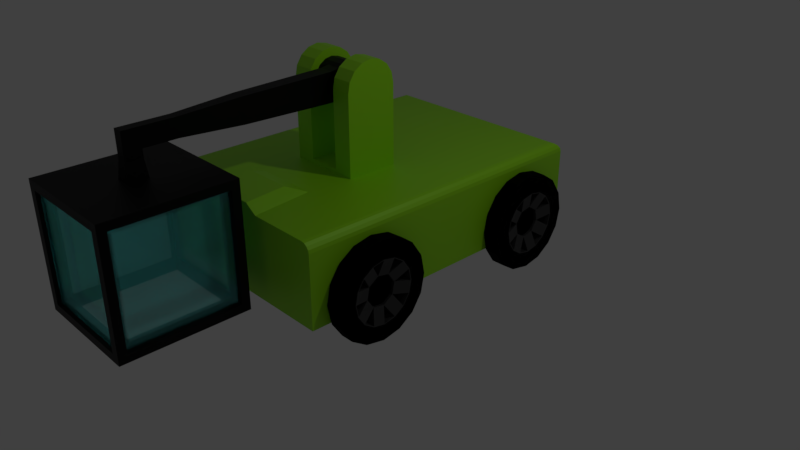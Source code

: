 # Source: Robo1.blend  (saved by Blender 2.80.75; exported with 4.5.12 LTS)
import bpy
from mathutils import Matrix  # noqa: F401  (used for matrix-valued properties, if any)

bpy.ops.wm.read_factory_settings(use_empty=True)
scene = bpy.context.scene
scene.name = 'Scene'

# ---- collections
col_collection_1 = bpy.data.collections.new('Collection 1'); scene.collection.children.link(col_collection_1)

# ---- materials (node trees are filled in below, after node groups)
mat_basecolor = bpy.data.materials.new('BaseColor')
mat_basecolor.alpha_threshold = 0.0
mat_basecolor.use_transparent_shadow = False
mat_basecolor.roughness = 0.5
mat_basecolor.line_color = (0.0, 0.0, 0.0, 1.0)
mat_wheel = bpy.data.materials.new('Wheel')
mat_wheel.use_transparent_shadow = False
mat_glass = bpy.data.materials.new('Glass')
mat_glass.use_transparent_shadow = False
mat_metal = bpy.data.materials.new('Metal')
mat_metal.use_transparent_shadow = False
mat_material = bpy.data.materials.new('Material')
mat_material.use_transparent_shadow = False
mat_material_001 = bpy.data.materials.new('Material.001')
mat_material_001.use_transparent_shadow = False

# ---- material node trees
mat_basecolor.use_nodes = True; mat_basecolor.node_tree.nodes.clear()
_N = mat_basecolor.node_tree.nodes; _L = mat_basecolor.node_tree.links
n0 = _N.new('ShaderNodeOutputMaterial'); n0.name = 'Material Output'; n0.location = (300, 300)
n1 = _N.new('ShaderNodeBsdfPrincipled'); n1.name = 'Principled BSDF'; n1.location = (10, 300)
n1.distribution = 'GGX'
n1.subsurface_method = 'BURLEY'
n1.inputs[0].default_value = (0.3227, 0.8, 0.0, 1.0)
n1.inputs[1].default_value = 0.06897
n1.inputs[3].default_value = 1.45
n1.inputs[13].default_value = 0.6983
n1.inputs[14].default_value = (0.9021, 0.9711, 0.8555, 1.0)
n1.inputs[27].default_value = (0.0, 0.0, 0.0, 1.0)
n1.inputs[28].default_value = 1.0
_L.new(n1.outputs[0], n0.inputs[0])
n0.is_active_output = True
mat_wheel.use_nodes = True; mat_wheel.node_tree.nodes.clear()
_N = mat_wheel.node_tree.nodes; _L = mat_wheel.node_tree.links
n0 = _N.new('ShaderNodeOutputMaterial'); n0.name = 'Material Output'; n0.location = (300, 300)
n1 = _N.new('ShaderNodeBsdfPrincipled'); n1.name = 'Principled BSDF'; n1.location = (10, 300)
n1.distribution = 'GGX'
n1.subsurface_method = 'BURLEY'
n1.inputs[0].default_value = (0.0, 0.0, 0.0, 1.0)
n1.inputs[2].default_value = 1.0
n1.inputs[3].default_value = 1.45
n1.inputs[13].default_value = 0.0339
n1.inputs[27].default_value = (0.0, 0.0, 0.0, 1.0)
n1.inputs[28].default_value = 1.0
_L.new(n1.outputs[0], n0.inputs[0])
n0.is_active_output = True
mat_glass.use_nodes = True; mat_glass.node_tree.nodes.clear()
_N = mat_glass.node_tree.nodes; _L = mat_glass.node_tree.links
n0 = _N.new('ShaderNodeOutputMaterial'); n0.name = 'Material Output'; n0.location = (381, 306)
n1 = _N.new('ShaderNodeMixShader'); n1.name = 'Mix Shader'; n1.location = (96, 144)
n2 = _N.new('ShaderNodeBsdfTransparent'); n2.name = 'Transparent BSDF'; n2.location = (-60, -31)
n2.inputs[0].default_value = (0.8891, 0.8891, 0.8891, 0.2621)
n3 = _N.new('ShaderNodeBsdfGlass'); n3.name = 'Glass BSDF'; n3.location = (-89, 218)
n3.distribution = 'BECKMANN'
n3.inputs[0].default_value = (0.3062, 1.0, 0.9773, 1.0)
n3.inputs[1].default_value = 0.2231
n3.inputs[2].default_value = 2.25
_L.new(n2.outputs[0], n1.inputs[2])
_L.new(n1.outputs[0], n0.inputs[0])
_L.new(n3.outputs[0], n1.inputs[1])
n0.is_active_output = True
mat_metal.use_nodes = True; mat_metal.node_tree.nodes.clear()
_N = mat_metal.node_tree.nodes; _L = mat_metal.node_tree.links
n0 = _N.new('ShaderNodeOutputMaterial'); n0.name = 'Material Output'; n0.location = (300, 300)
n1 = _N.new('ShaderNodeBsdfPrincipled'); n1.name = 'Principled BSDF'; n1.location = (10, 300)
n1.distribution = 'GGX'
n1.subsurface_method = 'BURLEY'
n1.inputs[0].default_value = (0.0, 0.0, 0.0, 1.0)
n1.inputs[1].default_value = 0.6409
n1.inputs[2].default_value = 0.5545
n1.inputs[3].default_value = 1.45
n1.inputs[27].default_value = (0.0, 0.0, 0.0, 1.0)
n1.inputs[28].default_value = 1.0
_L.new(n1.outputs[0], n0.inputs[0])
n0.is_active_output = True
mat_material.use_nodes = True; mat_material.node_tree.nodes.clear()
_N = mat_material.node_tree.nodes; _L = mat_material.node_tree.links
n0 = _N.new('ShaderNodeOutputMaterial'); n0.name = 'Material Output'; n0.location = (300, 300)
n1 = _N.new('ShaderNodeBsdfPrincipled'); n1.name = 'Principled BSDF'; n1.location = (10, 300)
n1.distribution = 'GGX'
n1.subsurface_method = 'BURLEY'
n1.inputs[0].default_value = (0.06681, 0.06681, 0.06681, 1.0)
n1.inputs[1].default_value = 0.7241
n1.inputs[3].default_value = 1.45
n1.inputs[13].default_value = 0.0
n1.inputs[27].default_value = (0.0, 0.0, 0.0, 1.0)
n1.inputs[28].default_value = 1.0
_L.new(n1.outputs[0], n0.inputs[0])
n0.is_active_output = True
mat_material_001.use_nodes = True; mat_material_001.node_tree.nodes.clear()
_N = mat_material_001.node_tree.nodes; _L = mat_material_001.node_tree.links
n0 = _N.new('ShaderNodeOutputMaterial'); n0.name = 'Material Output'; n0.location = (300, 300)
n1 = _N.new('ShaderNodeBsdfPrincipled'); n1.name = 'Principled BSDF'; n1.location = (10, 300)
n1.distribution = 'GGX'
n1.subsurface_method = 'BURLEY'
n1.inputs[0].default_value = (0.0, 0.0, 0.0, 1.0)
n1.inputs[3].default_value = 1.45
n1.inputs[27].default_value = (0.0, 0.0, 0.0, 1.0)
n1.inputs[28].default_value = 1.0
_L.new(n1.outputs[0], n0.inputs[0])
n0.is_active_output = True

# ---- world
world_world = bpy.data.worlds.new('World'); scene.world = world_world
world_world.color = (0.05088, 0.05088, 0.05088)
world_world.use_sun_shadow = False
world_world.sun_shadow_jitter_overblur = 0.0

# ---- cameras
cam_camera = bpy.data.cameras.new('Camera')
cam_camera.clip_end = 100.0
cam_camera.lens = 35.0
cam_camera.sensor_width = 32.0
cam_camera.sensor_height = 18.0
cam_camera.ortho_scale = 7.314
cam_camera.dof.focus_distance = 0.0

# ---- lights
light_lamp = bpy.data.lights.new('Lamp', 'POINT')
light_lamp.transmission_factor = 0.0
light_lamp.cutoff_distance = 30.0
light_lamp.energy = 100.0
light_lamp.shadow_buffer_clip_start = 1.001
light_lamp.shadow_soft_size = 0.1
light_lamp.shadow_maximum_resolution = 0.006
light_lamp.use_absolute_resolution = True

# ---- meshes
me_cube = bpy.data.meshes.new('Cube')
me_cube.from_pydata([(-1.4, -2.0, 0.387), (-1.4, 2.0, 0.387), (1.4, 2.0, 0.387), (1.4, -2.0, 0.387), (-0.5787, -2.0, 0.387), (0.5787, -2.0, 0.387), (-0.4667, 2.0, 0.387), (0.4667, 2.0, 0.387), (-0.5787, -2.0, 1.387), (0.5787, -2.0, 1.387), (-1.4, -1.333, 0.387), (-1.4, -0.6667, 0.387), (-1.4, -3.966e-07, 0.387), (-1.4, 0.6667, 0.387), (-1.4, 1.333, 0.387), (1.4, 1.333, 0.387), (1.4, 0.6667, 0.387), (1.4, 9.855e-08, 0.387), (1.4, -0.6667, 0.387), (1.4, -1.333, 0.387), (-0.4667, -1.167, 1.387), (-0.4667, -0.6667, 1.387), (-0.4667, 1.46e-07, 1.387), (-0.4667, 0.6667, 1.387), (-0.4667, 1.333, 1.387), (0.4667, -1.167, 1.387), (0.4667, -0.6667, 1.387), (0.4667, 2.713e-07, 1.387), (0.4667, 0.6667, 1.387), (0.4667, 1.333, 1.387), (-0.4667, 1.333, 0.387), (-0.4667, 0.6667, 0.387), (-0.4667, -2.713e-07, 0.387), (-0.4667, -0.6667, 0.387), (-0.4667, -1.333, 0.387), (0.4667, 1.333, 0.387), (0.4667, 0.6667, 0.387), (0.4667, -2.056e-07, 0.387), (0.4667, -0.6667, 0.387), (0.4667, -1.333, 0.387), (-0.4667, 1.46e-07, 2.387), (0.4667, -0.6667, 2.387), (0.4667, 2.713e-07, 2.387), (-0.4667, -0.6667, 2.387), (-0.21, -0.6667, 1.437), (-0.21, 1.104e-07, 1.437), (-0.21, -0.6667, 2.387), (0.21, -0.6667, 1.437), (0.21, 1.876e-07, 1.437), (0.21, -0.6667, 2.387), (0.21, 2.368e-07, 2.387), (-0.4667, -0.6413, 2.515), (-0.4667, -0.569, 2.623), (-0.4667, -0.4609, 2.695), (-0.4667, -0.3333, 2.72), (-0.4667, -0.2058, 2.695), (-0.4667, -0.09763, 2.623), (-0.4667, -0.02537, 2.515), (-0.21, -0.6413, 2.515), (-0.21, -0.569, 2.623), (-0.21, -0.4609, 2.695), (-0.21, -0.3333, 2.72), (-0.21, -0.2058, 2.695), (-0.21, -0.09763, 2.623), (-0.21, -0.02537, 2.515), (-0.21, 2.296e-07, 2.387), (0.4667, -0.6413, 2.515), (0.4667, -0.569, 2.623), (0.4667, -0.4609, 2.695), (0.4667, -0.3333, 2.72), (0.4667, -0.2058, 2.695), (0.4667, -0.09763, 2.623), (0.4667, -0.02537, 2.515), (0.21, -0.6413, 2.515), (0.21, -0.569, 2.623), (0.21, -0.4609, 2.695), (0.21, -0.3333, 2.72), (0.21, -0.2058, 2.695), (0.21, -0.09763, 2.623), (0.21, -0.02537, 2.515), (-1.292, -2.0, 1.387), (-1.4, -2.0, 1.279), (-1.333, -2.0, 1.379), (-1.368, -2.0, 1.355), (-1.392, -2.0, 1.32), (-1.292, 1.892, 1.387), (-1.4, 2.0, 1.279), (-1.333, 1.933, 1.379), (-1.368, 1.968, 1.355), (-1.392, 1.992, 1.32), (1.292, 1.892, 1.387), (1.4, 2.0, 1.279), (1.333, 1.933, 1.379), (1.368, 1.968, 1.355), (1.392, 1.992, 1.32), (1.4, -2.0, 1.279), (1.292, -2.0, 1.387), (1.392, -2.0, 1.32), (1.368, -2.0, 1.355), (1.333, -2.0, 1.379), (-0.4667, 1.892, 1.387), (-0.4667, 2.0, 1.279), (-0.4667, 1.933, 1.379), (-0.4667, 1.968, 1.355), (-0.4667, 1.992, 1.32), (0.4667, 2.0, 1.279), (0.4667, 1.892, 1.387), (0.4667, 1.992, 1.32), (0.4667, 1.968, 1.355), (0.4667, 1.933, 1.379), (-1.292, -1.314, 1.387), (-1.4, -1.333, 1.279), (-1.333, -1.321, 1.379), (-1.368, -1.328, 1.355), (-1.392, -1.332, 1.32), (-1.292, -0.6667, 1.387), (-1.4, -0.6667, 1.279), (-1.333, -0.6667, 1.379), (-1.368, -0.6667, 1.355), (-1.392, -0.6667, 1.32), (-1.292, 8.786e-08, 1.387), (-1.4, 2.884e-08, 1.279), (-1.333, 8.104e-08, 1.379), (-1.368, 6.742e-08, 1.355), (-1.392, 4.91e-08, 1.32), (-1.292, 0.6667, 1.387), (-1.4, 0.6667, 1.279), (-1.333, 0.6667, 1.379), (-1.368, 0.6667, 1.355), (-1.392, 0.6667, 1.32), (-1.4, 1.333, 1.279), (-1.292, 1.333, 1.387), (-1.392, 1.333, 1.32), (-1.368, 1.333, 1.355), (-1.333, 1.333, 1.379), (1.292, 1.333, 1.387), (1.4, 1.333, 1.279), (1.333, 1.333, 1.379), (1.368, 1.333, 1.355), (1.392, 1.333, 1.32), (1.292, 0.6667, 1.387), (1.4, 0.6667, 1.279), (1.333, 0.6667, 1.379), (1.368, 0.6667, 1.355), (1.392, 0.6667, 1.32), (1.292, 2.239e-07, 1.387), (1.4, 2.049e-07, 1.279), (1.333, 2.206e-07, 1.379), (1.368, 2.158e-07, 1.355), (1.392, 2.103e-07, 1.32), (1.292, -0.6667, 1.387), (1.4, -0.6667, 1.279), (1.333, -0.6667, 1.379), (1.368, -0.6667, 1.355), (1.392, -0.6667, 1.32), (1.4, -1.333, 1.279), (1.292, -1.314, 1.387), (1.392, -1.332, 1.32), (1.368, -1.328, 1.355), (1.333, -1.321, 1.379), (-0.5787, -2.0, 1.387), (0.5787, -2.0, 1.387), (-0.4667, -1.167, 1.387), (0.4667, -1.167, 1.387), (-0.5101, -2.0, 1.387), (0.5101, -2.0, 1.387), (-0.4142, -1.227, 1.387), (0.4142, -1.227, 1.387), (-0.2311, -2.0, 1.487), (-0.4482, -2.0, 1.427), (-0.2941, -2.0, 1.487), (-0.357, -2.0, 1.487), (-0.4026, -2.0, 1.457), (0.4482, -2.0, 1.427), (0.2311, -2.0, 1.487), (0.4026, -2.0, 1.457), (0.357, -2.0, 1.487), (0.2941, -2.0, 1.487), (-0.1795, -1.584, 1.487), (-0.3635, -1.321, 1.428), (-0.2347, -1.521, 1.487), (-0.2899, -1.459, 1.487), (-0.3267, -1.39, 1.457), (0.3635, -1.321, 1.428), (0.1795, -1.584, 1.487), (0.3267, -1.39, 1.457), (0.2899, -1.459, 1.487), (0.2347, -1.521, 1.487), (-0.08, -2.0, 1.387), (-0.04, -2.0, 1.387), (-0.04268, -2.01, 1.387), (-0.05, -2.017, 1.387), (-0.06, -2.02, 1.387), (-0.07, -2.017, 1.387), (-0.07732, -2.01, 1.387), (-0.07727, -2.0, 1.408), (-0.03864, -2.0, 1.397), (-0.04122, -2.01, 1.398), (-0.0483, -2.017, 1.4), (-0.05796, -2.02, 1.403), (-0.06761, -2.017, 1.405), (-0.07469, -2.01, 1.407), (-0.06928, -2.0, 1.427), (-0.03464, -2.0, 1.407), (-0.03696, -2.01, 1.408), (-0.0433, -2.017, 1.412), (-0.05196, -2.02, 1.417), (-0.06062, -2.017, 1.422), (-0.06696, -2.01, 1.426), (-0.05657, -2.0, 1.444), (-0.02828, -2.0, 1.415), (-0.03018, -2.01, 1.417), (-0.03536, -2.017, 1.422), (-0.04243, -2.02, 1.429), (-0.0495, -2.017, 1.436), (-0.05467, -2.01, 1.442), (-0.04, -2.0, 1.456), (-0.02, -2.0, 1.422), (-0.02134, -2.01, 1.424), (-0.025, -2.017, 1.43), (-0.03, -2.02, 1.439), (-0.035, -2.017, 1.448), (-0.03866, -2.01, 1.454), (-0.02071, -2.0, 1.464), (-0.01035, -2.0, 1.426), (-0.01105, -2.01, 1.428), (-0.01294, -2.017, 1.435), (-0.01553, -2.02, 1.445), (-0.01812, -2.017, 1.455), (-0.02001, -2.01, 1.462), (2.88e-07, -2.0, 1.467), (2.91e-07, -2.0, 1.427), (2.941e-07, -2.01, 1.43), (2.959e-07, -2.017, 1.437), (2.96e-07, -2.02, 1.447), (2.944e-07, -2.017, 1.457), (2.915e-07, -2.01, 1.464), (0.02071, -2.0, 1.464), (0.01035, -2.0, 1.426), (0.01105, -2.01, 1.428), (0.01294, -2.017, 1.435), (0.01553, -2.02, 1.445), (0.01812, -2.017, 1.455), (0.02001, -2.01, 1.462), (0.04, -2.0, 1.456), (0.02, -2.0, 1.422), (0.02134, -2.01, 1.424), (0.025, -2.017, 1.43), (0.03, -2.02, 1.439), (0.035, -2.017, 1.448), (0.03866, -2.01, 1.454), (0.05657, -2.0, 1.444), (0.02828, -2.0, 1.415), (0.03018, -2.01, 1.417), (0.03536, -2.017, 1.422), (0.04243, -2.02, 1.429), (0.0495, -2.017, 1.436), (0.05467, -2.01, 1.442), (0.06928, -2.0, 1.427), (0.03464, -2.0, 1.407), (0.03696, -2.01, 1.408), (0.0433, -2.017, 1.412), (0.05196, -2.02, 1.417), (0.06062, -2.017, 1.422), (0.06696, -2.01, 1.426), (0.07727, -2.0, 1.408), (0.03864, -2.0, 1.397), (0.04123, -2.01, 1.398), (0.0483, -2.017, 1.4), (0.05796, -2.02, 1.403), (0.06762, -2.017, 1.405), (0.07469, -2.01, 1.407), (0.08, -2.0, 1.387), (0.04, -2.0, 1.387), (0.04268, -2.01, 1.387), (0.05, -2.017, 1.387), (0.06, -2.02, 1.387), (0.07, -2.017, 1.387), (0.07732, -2.01, 1.387), (0.07727, -2.0, 1.366), (0.03864, -2.0, 1.377), (0.04123, -2.01, 1.376), (0.0483, -2.017, 1.374), (0.05796, -2.02, 1.371), (0.06762, -2.017, 1.369), (0.07469, -2.01, 1.367), (0.06928, -2.0, 1.347), (0.03464, -2.0, 1.367), (0.03696, -2.01, 1.366), (0.0433, -2.017, 1.362), (0.05196, -2.02, 1.357), (0.06062, -2.017, 1.352), (0.06696, -2.01, 1.348), (0.05657, -2.0, 1.33), (0.02828, -2.0, 1.359), (0.03018, -2.01, 1.357), (0.03536, -2.017, 1.352), (0.04243, -2.02, 1.345), (0.0495, -2.017, 1.338), (0.05467, -2.01, 1.332), (0.04, -2.0, 1.318), (0.02, -2.0, 1.352), (0.02134, -2.01, 1.35), (0.025, -2.017, 1.344), (0.03, -2.02, 1.335), (0.035, -2.017, 1.326), (0.03866, -2.01, 1.32), (0.02071, -2.0, 1.31), (0.01035, -2.0, 1.348), (0.01105, -2.01, 1.346), (0.01294, -2.017, 1.339), (0.01553, -2.02, 1.329), (0.01812, -2.017, 1.319), (0.02001, -2.01, 1.312), (2.88e-07, -2.0, 1.307), (2.91e-07, -2.0, 1.347), (2.941e-07, -2.01, 1.344), (2.959e-07, -2.017, 1.337), (2.96e-07, -2.02, 1.327), (2.944e-07, -2.017, 1.317), (2.915e-07, -2.01, 1.31), (-0.02071, -2.0, 1.31), (-0.01035, -2.0, 1.348), (-0.01105, -2.01, 1.346), (-0.01294, -2.017, 1.339), (-0.01553, -2.02, 1.329), (-0.01812, -2.017, 1.319), (-0.02001, -2.01, 1.312), (-0.04, -2.0, 1.318), (-0.02, -2.0, 1.352), (-0.02134, -2.01, 1.35), (-0.025, -2.017, 1.344), (-0.03, -2.02, 1.335), (-0.035, -2.017, 1.326), (-0.03866, -2.01, 1.32), (-0.05657, -2.0, 1.33), (-0.02828, -2.0, 1.359), (-0.03018, -2.01, 1.357), (-0.03536, -2.017, 1.352), (-0.04243, -2.02, 1.345), (-0.0495, -2.017, 1.338), (-0.05467, -2.01, 1.332), (-0.06928, -2.0, 1.347), (-0.03464, -2.0, 1.367), (-0.03696, -2.01, 1.366), (-0.0433, -2.017, 1.362), (-0.05196, -2.02, 1.357), (-0.06062, -2.017, 1.352), (-0.06696, -2.01, 1.348), (-0.07727, -2.0, 1.366), (-0.03864, -2.0, 1.377), (-0.04122, -2.01, 1.376), (-0.0483, -2.017, 1.374), (-0.05796, -2.02, 1.371), (-0.06761, -2.017, 1.369), (-0.07469, -2.01, 1.367)], [], [(35, 7, 2, 15), (9, 5, 3, 95, 97, 98, 99, 96), (131, 24, 100, 85), (29, 135, 90, 106), (24, 29, 106, 100), (9, 96, 156, 25), (80, 8, 20, 110), (8, 4, 5, 9), (14, 130, 86, 1), (10, 111, 116, 11), (2, 91, 136, 15), (6, 101, 105, 7), (14, 1, 6, 30), (30, 6, 7, 35), (4, 34, 39, 5), (34, 33, 38, 39), (33, 32, 37, 38), (32, 31, 36, 37), (31, 30, 35, 36), (0, 10, 34, 4), (10, 11, 33, 34), (11, 12, 32, 33), (12, 13, 31, 32), (13, 14, 30, 31), (20, 25, 26, 21), (27, 22, 40, 65, 45, 48, 50, 42), (22, 27, 28, 23), (23, 28, 29, 24), (1, 86, 101, 6), (11, 116, 121, 12), (12, 121, 126, 13), (13, 126, 130, 14), (28, 140, 135, 29), (7, 105, 91, 2), (27, 145, 140, 28), (26, 150, 145, 27), (25, 156, 150, 26), (80, 82, 83, 84, 81, 0, 4, 8), (110, 20, 21, 115), (115, 21, 22, 120), (120, 22, 23, 125), (125, 23, 24, 131), (19, 155, 95, 3), (18, 151, 155, 19), (17, 146, 151, 18), (16, 141, 146, 17), (15, 136, 141, 16), (5, 39, 19, 3), (39, 38, 18, 19), (38, 37, 17, 18), (37, 36, 16, 17), (36, 35, 15, 16), (22, 21, 43, 40), (21, 26, 41, 49, 47, 44, 46, 43), (26, 27, 42, 41), (45, 65, 46, 44), (50, 49, 41, 42), (47, 49, 50, 48), (44, 47, 48, 45), (55, 62, 63, 56), (58, 46, 65, 64, 63, 62, 61, 60, 59), (52, 59, 60, 53), (56, 63, 64, 57), (53, 60, 61, 54), (43, 46, 58, 51), (57, 64, 65, 40), (54, 61, 62, 55), (51, 58, 59, 52), (52, 53, 54, 55, 56, 57, 40, 43, 51), (70, 71, 78, 77), (73, 74, 75, 76, 77, 78, 79, 50, 49), (67, 68, 75, 74), (71, 72, 79, 78), (68, 69, 76, 75), (41, 66, 73, 49), (72, 42, 50, 79), (69, 70, 77, 76), (66, 67, 74, 73), (67, 66, 41, 42, 72, 71, 70, 69, 68), (131, 85, 87, 134), (134, 87, 88, 133), (133, 88, 89, 132), (132, 89, 86, 130), (106, 90, 92, 109), (109, 92, 93, 108), (108, 93, 94, 107), (107, 94, 91, 105), (156, 96, 99, 159), (159, 99, 98, 158), (158, 98, 97, 157), (157, 97, 95, 155), (85, 100, 102, 87), (87, 102, 103, 88), (88, 103, 104, 89), (89, 104, 101, 86), (100, 106, 109, 102), (102, 109, 108, 103), (103, 108, 107, 104), (104, 107, 105, 101), (80, 110, 112, 82), (82, 112, 113, 83), (83, 113, 114, 84), (84, 114, 111, 81), (110, 115, 117, 112), (112, 117, 118, 113), (113, 118, 119, 114), (114, 119, 116, 111), (115, 120, 122, 117), (117, 122, 123, 118), (118, 123, 124, 119), (119, 124, 121, 116), (120, 125, 127, 122), (122, 127, 128, 123), (123, 128, 129, 124), (124, 129, 126, 121), (125, 131, 134, 127), (127, 134, 133, 128), (128, 133, 132, 129), (129, 132, 130, 126), (90, 135, 137, 92), (92, 137, 138, 93), (93, 138, 139, 94), (94, 139, 136, 91), (135, 140, 142, 137), (137, 142, 143, 138), (138, 143, 144, 139), (139, 144, 141, 136), (140, 145, 147, 142), (142, 147, 148, 143), (143, 148, 149, 144), (144, 149, 146, 141), (145, 150, 152, 147), (147, 152, 153, 148), (148, 153, 154, 149), (149, 154, 151, 146), (150, 156, 159, 152), (152, 159, 158, 153), (153, 158, 157, 154), (154, 157, 155, 151), (0, 81, 111, 10), (167, 166, 179, 183), (164, 166, 162, 160), (167, 165, 161, 163), (166, 167, 163, 162), (166, 164, 169, 179), (168, 174, 184, 178), (165, 167, 183, 173), (168, 178, 180, 170), (170, 180, 181, 171), (171, 181, 182, 172), (172, 182, 179, 169), (173, 183, 185, 175), (175, 185, 186, 176), (176, 186, 187, 177), (177, 187, 184, 174), (183, 179, 182, 185), (185, 182, 181, 186), (186, 181, 180, 187), (187, 180, 178, 184), (164, 165, 173, 175, 176, 177, 174, 168, 170, 171, 172, 169), (189, 196, 197, 190), (190, 197, 198, 191), (191, 198, 199, 192), (192, 199, 200, 193), (193, 200, 201, 194), (194, 201, 195, 188), (196, 203, 204, 197), (197, 204, 205, 198), (198, 205, 206, 199), (199, 206, 207, 200), (200, 207, 208, 201), (201, 208, 202, 195), (203, 210, 211, 204), (204, 211, 212, 205), (205, 212, 213, 206), (206, 213, 214, 207), (207, 214, 215, 208), (208, 215, 209, 202), (210, 217, 218, 211), (211, 218, 219, 212), (212, 219, 220, 213), (213, 220, 221, 214), (214, 221, 222, 215), (215, 222, 216, 209), (217, 224, 225, 218), (218, 225, 226, 219), (219, 226, 227, 220), (220, 227, 228, 221), (221, 228, 229, 222), (222, 229, 223, 216), (224, 231, 232, 225), (225, 232, 233, 226), (226, 233, 234, 227), (227, 234, 235, 228), (228, 235, 236, 229), (229, 236, 230, 223), (231, 238, 239, 232), (232, 239, 240, 233), (233, 240, 241, 234), (234, 241, 242, 235), (235, 242, 243, 236), (236, 243, 237, 230), (238, 245, 246, 239), (239, 246, 247, 240), (240, 247, 248, 241), (241, 248, 249, 242), (242, 249, 250, 243), (243, 250, 244, 237), (245, 252, 253, 246), (246, 253, 254, 247), (247, 254, 255, 248), (248, 255, 256, 249), (249, 256, 257, 250), (250, 257, 251, 244), (252, 259, 260, 253), (253, 260, 261, 254), (254, 261, 262, 255), (255, 262, 263, 256), (256, 263, 264, 257), (257, 264, 258, 251), (259, 266, 267, 260), (260, 267, 268, 261), (261, 268, 269, 262), (262, 269, 270, 263), (263, 270, 271, 264), (264, 271, 265, 258), (266, 273, 274, 267), (267, 274, 275, 268), (268, 275, 276, 269), (269, 276, 277, 270), (270, 277, 278, 271), (271, 278, 272, 265), (273, 280, 281, 274), (274, 281, 282, 275), (275, 282, 283, 276), (276, 283, 284, 277), (277, 284, 285, 278), (278, 285, 279, 272), (280, 287, 288, 281), (281, 288, 289, 282), (282, 289, 290, 283), (283, 290, 291, 284), (284, 291, 292, 285), (285, 292, 286, 279), (287, 294, 295, 288), (288, 295, 296, 289), (289, 296, 297, 290), (290, 297, 298, 291), (291, 298, 299, 292), (292, 299, 293, 286), (294, 301, 302, 295), (295, 302, 303, 296), (296, 303, 304, 297), (297, 304, 305, 298), (298, 305, 306, 299), (299, 306, 300, 293), (301, 308, 309, 302), (302, 309, 310, 303), (303, 310, 311, 304), (304, 311, 312, 305), (305, 312, 313, 306), (306, 313, 307, 300), (308, 315, 316, 309), (309, 316, 317, 310), (310, 317, 318, 311), (311, 318, 319, 312), (312, 319, 320, 313), (313, 320, 314, 307), (315, 322, 323, 316), (316, 323, 324, 317), (317, 324, 325, 318), (318, 325, 326, 319), (319, 326, 327, 320), (320, 327, 321, 314), (322, 329, 330, 323), (323, 330, 331, 324), (324, 331, 332, 325), (325, 332, 333, 326), (326, 333, 334, 327), (327, 334, 328, 321), (329, 336, 337, 330), (330, 337, 338, 331), (331, 338, 339, 332), (332, 339, 340, 333), (333, 340, 341, 334), (334, 341, 335, 328), (336, 343, 344, 337), (337, 344, 345, 338), (338, 345, 346, 339), (339, 346, 347, 340), (340, 347, 348, 341), (341, 348, 342, 335), (343, 350, 351, 344), (344, 351, 352, 345), (345, 352, 353, 346), (346, 353, 354, 347), (347, 354, 355, 348), (348, 355, 349, 342), (350, 189, 190, 351), (351, 190, 191, 352), (352, 191, 192, 353), (353, 192, 193, 354), (354, 193, 194, 355), (355, 194, 188, 349)])
me_cube.polygons.foreach_set('material_index', [0, 0, 0, 0, 0, 0, 0, 0, 0, 0, 0, 0, 0, 0, 0, 0, 0, 0, 0, 0, 0, 0, 0, 0, 0, 0, 0, 0, 0, 0, 0, 0, 0, 0, 0, 0, 0, 0, 0, 0, 0, 0, 0, 0, 0, 0, 0, 0, 0, 0, 0, 0, 0, 0, 0, 0, 0, 0, 0, 0, 0, 0, 0, 0, 0, 0, 0, 0, 0, 0, 0, 0, 0, 0, 0, 0, 0, 0, 0, 0, 0, 0, 0, 0, 0, 0, 0, 0, 0, 0, 0, 0, 0, 0, 0, 0, 0, 0, 0, 0, 0, 0, 0, 0, 0, 0, 0, 0, 0, 0, 0, 0, 0, 0, 0, 0, 0, 0, 0, 0, 0, 0, 0, 0, 0, 0, 0, 0, 0, 0, 0, 0, 0, 0, 0, 0, 0, 0, 0, 0, 0, 0, 0, 0, 0, 0, 0, 0, 0, 0, 0, 0, 0, 0, 0, 0, 0, 0, 0, 0, 1, 1, 1, 1, 1, 1, 1, 1, 1, 1, 1, 1, 1, 1, 1, 1, 1, 1, 1, 1, 1, 1, 1, 1, 1, 1, 1, 1, 1, 1, 1, 1, 1, 1, 1, 1, 1, 1, 1, 1, 1, 1, 1, 1, 1, 1, 1, 1, 1, 1, 1, 1, 1, 1, 1, 1, 1, 1, 1, 1, 1, 1, 1, 1, 1, 1, 1, 1, 1, 1, 1, 1, 1, 1, 1, 1, 1, 1, 1, 1, 1, 1, 1, 1, 1, 1, 1, 1, 1, 1, 1, 1, 1, 1, 1, 1, 1, 1, 1, 1, 1, 1, 1, 1, 1, 1, 1, 1, 1, 1, 1, 1, 1, 1, 1, 1, 1, 1, 1, 1, 1, 1, 1, 1, 1, 1, 1, 1, 1, 1, 1, 1, 1, 1, 1, 1, 1, 1, 1, 1, 1, 1, 1, 1])
_uv = me_cube.uv_layers.new(name='UVMap')
_uv.uv.foreach_set('vector', [0.0, 0.0, 0.0, 0.0, 0.0, 0.0, 0.0, 0.0, 0.0, 0.0, 0.0, 0.0, 0.0, 0.0, 0.0, 0.0, 0.0, 0.0, 0.0, 0.0, 0.0, 0.0, 0.0, 0.0, 0.0, 0.0, 0.0, 0.0, 0.0, 0.0, 0.0, 0.0, 0.0, 0.0, 0.0, 0.0, 0.0, 0.0, 0.0, 0.0, 0.0, 0.0, 0.0, 0.0, 0.0, 0.0, 0.0, 0.0, 0.0, 0.0, 0.0, 0.0, 0.0, 0.0, 0.0, 0.0, 0.0, 0.0, 0.0, 0.0, 0.0, 0.0, 0.0, 0.0, 0.0, 0.0, 0.0, 0.0, 0.0, 0.0, 0.0, 0.0, 0.0, 0.0, 0.0, 0.0, 0.0, 0.0, 0.0, 0.0, 0.0, 0.0, 0.0, 0.0, 0.0, 0.0, 0.0, 0.0, 0.0, 0.0, 0.0, 0.0, 0.0, 0.0, 0.0, 0.0, 0.0, 0.0, 0.0, 0.0, 0.0, 0.0, 0.0, 0.0, 0.0, 0.0, 0.0, 0.0, 0.0, 0.0, 0.0, 0.0, 0.0, 0.0, 0.0, 0.0, 0.0, 0.0, 0.0, 0.0, 0.0, 0.0, 0.0, 0.0, 0.0, 0.0, 0.0, 0.0, 0.0, 0.0, 0.0, 0.0, 0.0, 0.0, 0.0, 0.0, 0.0, 0.0, 0.0, 0.0, 0.0, 0.0, 0.0, 0.0, 0.0, 0.0, 0.0, 0.0, 0.0, 0.0, 0.0, 0.0, 0.0, 0.0, 0.0, 0.0, 0.0, 0.0, 0.0, 0.0, 0.0, 0.0, 0.0, 0.0, 0.0, 0.0, 0.0, 0.0, 0.0, 0.0, 0.0, 0.0, 0.0, 0.0, 0.0, 0.0, 0.0, 0.0, 0.0, 0.0, 0.0, 0.0, 0.0, 0.0, 0.0, 0.0, 0.0, 0.0, 0.0, 0.0, 0.0, 0.0, 0.0, 0.0, 0.0, 0.0, 0.0, 0.0, 0.0, 0.0, 0.0, 0.0, 0.0, 0.0, 0.0, 0.0, 0.0, 0.0, 0.0, 0.0, 0.0, 0.0, 0.0, 0.0, 0.0, 0.0, 0.0, 0.0, 0.0, 0.0, 0.0, 0.0, 0.0, 0.0, 0.0, 0.0, 0.0, 0.0, 0.0, 0.0, 0.0, 0.0, 0.0, 0.0, 0.0, 0.0, 0.0, 0.0, 0.0, 0.0, 0.0, 0.0, 0.0, 0.0, 0.0, 0.0, 0.0, 0.0, 0.0, 0.0, 0.0, 0.0, 0.0, 0.0, 0.0, 0.0, 0.0, 0.0, 0.0, 0.0, 0.0, 0.0, 0.0, 0.0, 0.0, 0.0, 0.0, 0.0, 0.0, 0.0, 0.0, 0.0, 0.0, 0.0, 0.0, 0.0, 0.0, 0.0, 0.0, 0.0, 0.0, 0.0, 0.0, 0.0, 0.0, 0.0, 0.0, 0.0, 0.0, 0.0, 0.0, 0.0, 0.0, 0.0, 0.0, 0.0, 0.0, 0.0, 0.0, 0.0, 0.0, 0.0, 0.0, 0.0, 0.0, 0.0, 0.0, 0.0, 0.0, 0.0, 0.0, 0.0, 0.0, 0.0, 0.0, 0.0, 0.0, 0.0, 0.0, 0.0, 0.0, 0.0, 0.0, 0.0, 0.0, 0.0, 0.0, 0.0, 0.0, 0.0, 0.0, 0.0, 0.0, 0.0, 0.0, 0.0, 0.0, 0.0, 0.0, 0.0, 0.0, 0.0, 0.0, 0.0, 0.0, 0.0, 0.0, 0.0, 0.0, 0.0, 0.0, 0.0, 0.0, 0.0, 0.0, 0.0, 0.0, 0.0, 0.0, 0.0, 0.0, 0.0, 0.0, 0.0, 0.0, 0.0, 0.0, 0.0, 0.0, 0.0, 0.0, 0.0, 0.0, 0.0, 0.0, 0.0, 0.0, 0.0, 0.0, 0.0, 0.0, 0.0, 0.0, 0.0, 0.0, 0.0, 0.0, 0.0, 0.0, 0.0, 0.0, 0.0, 0.0, 0.0, 0.0, 0.0, 0.0, 0.0, 0.0, 0.0, 0.0, 0.0, 0.0, 0.0, 0.0, 0.0, 0.0, 0.0, 0.0, 0.0, 0.0, 0.0, 0.0, 0.0, 0.0, 0.0, 0.0, 0.0, 0.0, 0.0, 0.0, 0.0, 0.0, 0.0, 0.0, 0.0, 0.0, 0.0, 0.0, 0.0, 0.0, 0.0, 0.0, 0.0, 0.0, 0.0, 0.0, 0.0, 0.0, 0.0, 0.0, 0.0, 0.0, 0.0, 0.0, 0.0, 0.0, 0.0, 0.0, 0.0, 0.0, 0.0, 0.0, 0.0, 0.0, 0.0, 0.0, 0.0, 0.0, 0.0, 0.0, 0.0, 0.0, 0.0, 0.0, 0.0, 0.0, 0.0, 0.0, 0.0, 0.0, 0.0, 0.0, 0.0, 0.0, 0.0, 0.0, 0.0, 0.0, 0.0, 0.0, 0.0, 0.0, 0.0, 0.0, 0.0, 0.0, 0.0, 0.0, 0.0, 0.0, 0.0, 0.0, 0.0, 0.0, 0.0, 0.0, 0.0, 0.0, 0.0, 0.0, 0.0, 0.0, 0.0, 0.0, 0.0, 0.0, 0.0, 0.0, 0.0, 0.0, 0.0, 0.0, 0.0, 0.0, 0.0, 0.0, 0.0, 0.0, 0.0, 0.0, 0.0, 0.0, 0.0, 0.0, 0.0, 0.0, 0.0, 0.0, 0.0, 0.0, 0.0, 0.0, 0.0, 0.0, 0.0, 0.0, 0.0, 0.0, 0.0, 0.0, 0.0, 0.0, 0.0, 0.0, 0.0, 0.0, 0.0, 0.0, 0.0, 0.0, 0.0, 0.0, 0.0, 0.0, 0.0, 0.0, 0.0, 0.0, 0.0, 0.0, 0.0, 0.0, 0.0, 0.0, 0.0, 0.0, 0.0, 0.0, 0.0, 0.0, 0.0, 0.0, 0.0, 0.0, 0.0, 0.0, 0.0, 0.0, 0.0, 0.0, 0.0, 0.0, 0.0, 0.0, 0.0, 0.0, 0.0, 0.0, 0.0, 0.0, 0.0, 0.0, 0.0, 0.0, 0.0, 0.0, 0.0, 0.0, 0.0, 0.0, 0.0, 0.0, 0.0, 0.0, 0.0, 0.0, 0.0, 0.0, 0.0, 0.0, 0.0, 0.0, 0.0, 0.0, 0.0, 0.0, 0.0, 0.0, 0.0, 0.0, 0.0, 0.0, 0.0, 0.0, 0.0, 0.0, 0.0, 0.0, 0.0, 0.0, 0.0, 0.0, 0.0, 0.0, 0.0, 0.0, 0.0, 0.0, 0.0, 0.0, 0.0, 0.0, 0.0, 0.0, 0.0, 0.0, 0.0, 0.0, 0.0, 0.0, 0.0, 0.0, 0.0, 0.0, 0.0, 0.0, 0.0, 0.0, 0.0, 0.0, 0.0, 0.0, 0.0, 0.0, 0.0, 0.0, 0.0, 0.0, 0.0, 0.0, 0.0, 0.0, 0.0, 0.0, 0.0, 0.0, 0.0, 0.0, 0.0, 0.0, 0.0, 0.0, 0.0, 0.0, 0.0, 0.0, 0.0, 0.0, 0.0, 0.0, 0.0, 0.0, 0.0, 0.0, 0.0, 0.0, 0.0, 0.0, 0.0, 0.0, 0.0, 0.0, 0.0, 0.0, 0.0, 0.0, 0.0, 0.0, 0.0, 0.0, 0.0, 0.0, 0.0, 0.0, 0.0, 0.0, 0.0, 0.0, 0.0, 0.0, 0.0, 0.0, 0.0, 0.0, 0.0, 0.0, 0.0, 0.0, 0.0, 0.0, 0.0, 0.0, 0.0, 0.0, 0.0, 0.0, 0.0, 0.0, 0.0, 0.0, 0.0, 0.0, 0.0, 0.0, 0.0, 0.0, 0.0, 0.0, 0.0, 0.0, 0.0, 0.0, 0.0, 0.0, 0.0, 0.0, 0.0, 0.0, 0.0, 0.0, 0.0, 0.0, 0.0, 0.0, 0.0, 0.0, 0.0, 0.0, 0.0, 0.0, 0.0, 0.0, 0.0, 0.0, 0.0, 0.0, 0.0, 0.0, 0.0, 0.0, 0.0, 0.0, 0.0, 0.0, 0.0, 0.0, 0.0, 0.0, 0.0, 0.0, 0.0, 0.0, 0.0, 0.0, 0.0, 0.0, 0.0, 0.0, 0.0, 0.0, 0.0, 0.0, 0.0, 0.0, 0.0, 0.0, 0.0, 0.0, 0.0, 0.0, 0.0, 0.0, 0.0, 0.0, 0.0, 0.0, 0.0, 0.0, 0.0, 0.0, 0.0, 0.0, 0.0, 0.0, 0.0, 0.0, 0.0, 0.0, 0.0, 0.0, 0.0, 0.0, 0.0, 0.0, 0.0, 0.0, 0.0, 0.0, 0.0, 0.0, 0.0, 0.0, 0.0, 0.0, 0.0, 0.0, 0.0, 0.0, 0.0, 0.0, 0.0, 0.0, 0.0, 0.0, 0.0, 0.0, 0.0, 0.0, 0.0, 0.0, 0.0, 0.0, 0.0, 0.0, 0.0, 0.0, 0.0, 0.0, 0.0, 0.0, 0.0, 0.0, 0.0, 0.0, 0.0, 0.0, 0.0, 0.0, 0.0, 0.0, 0.0, 0.0, 0.0, 0.0, 0.0, 0.0, 0.0, 0.0, 0.0, 0.0, 0.0, 0.0, 0.0, 0.0, 0.0, 0.0, 0.0, 0.0, 0.0, 0.0, 0.0, 0.0, 0.0, 0.0, 0.0, 0.0, 0.0, 0.0, 0.0, 0.0, 0.0, 0.0, 0.0, 0.0, 0.0, 0.0, 0.0, 0.0, 0.0, 0.0, 0.0, 0.0, 0.0, 0.0, 0.0, 0.0, 0.0, 0.0, 0.0, 0.0, 0.0, 0.0, 0.0, 0.0, 0.0, 0.0, 0.0, 0.0, 0.0, 0.0, 0.0, 0.0, 0.0, 0.0, 0.0, 0.0, 0.0, 0.0, 0.0, 0.0, 0.0, 0.0, 0.0, 0.0, 0.0, 0.0, 0.0, 0.0, 0.0, 0.0, 0.0, 0.0, 0.0, 0.0, 0.0, 0.0, 0.0, 0.0, 0.0, 0.0, 0.0, 0.0, 0.0, 0.0, 0.0, 0.0, 0.0, 0.0, 0.0, 0.0, 0.0, 0.0, 0.0, 0.0, 0.0, 0.0, 0.0, 0.0, 0.0, 0.0, 0.0, 0.0, 0.0, 0.0, 0.0, 0.0, 0.0, 0.0, 0.0, 0.0, 0.0, 0.0, 0.0, 0.0, 0.0, 0.0, 0.0, 0.0, 0.0, 0.0, 0.0, 0.0, 0.0, 0.0, 0.0, 0.0, 0.0, 0.0, 0.0, 0.0, 0.0, 0.0, 0.0, 0.0, 0.0, 0.0, 0.0, 0.0, 0.0, 0.0, 0.0, 0.0, 0.0, 0.0, 0.0, 0.0, 0.0, 0.0, 0.0, 0.0, 0.0, 0.0, 0.0, 0.0, 0.0, 0.0, 0.0, 0.0, 0.0, 0.0, 0.0, 0.0, 0.0, 0.0, 0.0, 0.0, 0.0, 0.0, 0.0, 0.0, 0.0, 0.0, 0.0, 0.0, 0.0, 0.0, 0.0, 0.0, 0.0, 0.0, 0.0, 0.0, 0.0, 0.0, 0.0, 0.0, 0.0, 0.0, 0.0, 0.0, 0.0, 0.0, 0.0, 0.0, 0.0, 0.0, 0.0, 0.0, 0.0, 0.0, 0.0, 0.0, 0.0, 0.0, 0.0, 0.0, 0.0, 0.0, 0.0, 0.0, 0.0, 0.0, 0.0, 0.0, 0.0, 0.0, 0.0, 0.0, 0.0, 0.0, 0.0, 0.0, 0.0, 0.0, 0.0, 0.0, 0.0, 0.0, 0.0, 0.0, 0.0, 0.0, 0.0, 0.0, 0.0, 0.0, 0.0, 0.0, 0.0, 0.0, 0.0, 0.0, 0.0, 0.0, 0.0, 0.0, 0.0, 0.0, 0.0, 0.0, 0.0, 0.0, 0.0, 0.0, 0.0, 0.0, 0.0, 0.0, 0.0, 0.0, 0.0, 0.0, 0.0, 0.0, 0.0, 0.0, 0.0, 0.0, 0.0, 0.0, 0.0, 0.0, 0.0, 0.0, 0.0, 0.0, 0.0, 0.0, 0.0, 0.0, 0.0, 0.0, 0.0, 0.0, 0.0, 0.0, 0.0, 0.0, 0.0, 0.0, 0.0, 0.0, 0.0, 0.0, 0.0, 0.0, 0.0, 0.0, 0.0, 0.0, 0.0, 0.0, 0.0, 0.0, 0.0, 0.0, 0.0, 0.0, 0.0, 0.0, 0.0, 0.0, 0.0, 0.0, 0.0, 0.0, 0.0, 0.0, 0.0, 0.0, 0.0, 0.0, 0.0, 0.0, 0.0, 0.0, 0.0, 0.0, 0.0, 0.0, 0.0, 0.0, 0.0, 0.0, 0.0, 0.0, 0.0, 0.0, 0.0, 0.0, 0.0, 0.0, 0.0, 0.0, 0.0, 0.0, 0.0, 0.0, 0.0, 0.0, 0.0, 0.0, 0.0, 0.0, 0.0, 0.0, 0.0, 0.0, 0.0, 0.0, 0.0, 0.0, 0.0, 0.0, 0.0, 0.0, 0.0, 0.0, 0.0, 0.0, 0.0, 0.0, 0.0, 0.0, 0.0, 0.0, 0.0, 0.0, 0.0, 0.0, 0.0, 0.0, 0.0, 0.0, 0.0, 0.0, 0.0, 0.0, 0.0, 0.0, 0.0, 0.0, 0.0, 0.0, 0.0, 0.0, 0.0, 0.0, 0.0, 0.0, 0.0, 0.0, 0.0, 0.0, 0.0, 0.0, 0.0, 0.0, 0.0, 0.0, 0.0, 0.0, 0.0, 0.0, 0.0, 0.0, 0.0, 0.0, 0.0, 0.0, 0.0, 0.0, 0.0, 0.0, 0.0, 0.0, 0.0, 0.0, 0.0, 0.0, 0.0, 0.0, 0.0, 0.0, 0.0, 0.0, 0.0, 0.0, 0.0, 0.0, 0.0, 0.0, 0.0, 0.0, 0.0, 0.0, 0.0, 0.0, 0.0, 0.0, 0.0, 0.0, 0.0, 0.0, 0.0, 0.0, 0.0, 0.0, 0.0, 0.0, 0.0, 0.0, 0.0, 0.0, 0.0, 0.0, 0.0, 0.0, 0.0, 0.0, 0.0, 0.0, 0.0, 0.0, 0.0, 0.0, 0.0, 0.5, 2.22e-16, 0.5417, 2.22e-16, 0.5417, 0.08333, 0.5, 0.08333, 0.5, 0.08333, 0.5417, 0.08333, 0.5417, 0.1667, 0.5, 0.1667, 0.5, 0.1667, 0.5417, 0.1667, 0.5417, 0.25, 0.5, 0.25, 0.5, 0.25, 0.5417, 0.25, 0.5417, 0.3333, 0.5, 0.3333, 0.5, 0.3333, 0.5417, 0.3333, 0.5417, 0.4167, 0.5, 0.4167, 0.5, 0.4167, 0.5417, 0.4167, 0.5417, 0.5, 0.5, 0.5, 0.5417, 2.22e-16, 0.5833, 2.22e-16, 0.5833, 0.08333, 0.5417, 0.08333, 0.5417, 0.08333, 0.5833, 0.08333, 0.5833, 0.1667, 0.5417, 0.1667, 0.5417, 0.1667, 0.5833, 0.1667, 0.5833, 0.25, 0.5417, 0.25, 0.5417, 0.25, 0.5833, 0.25, 0.5833, 0.3333, 0.5417, 0.3333, 0.5417, 0.3333, 0.5833, 0.3333, 0.5833, 0.4167, 0.5417, 0.4167, 0.5417, 0.4167, 0.5833, 0.4167, 0.5833, 0.5, 0.5417, 0.5, 0.5833, 2.22e-16, 0.625, 2.22e-16, 0.625, 0.08333, 0.5833, 0.08333, 0.5833, 0.08333, 0.625, 0.08333, 0.625, 0.1667, 0.5833, 0.1667, 0.5833, 0.1667, 0.625, 0.1667, 0.625, 0.25, 0.5833, 0.25, 0.5833, 0.25, 0.625, 0.25, 0.625, 0.3333, 0.5833, 0.3333, 0.5833, 0.3333, 0.625, 0.3333, 0.625, 0.4167, 0.5833, 0.4167, 0.5833, 0.4167, 0.625, 0.4167, 0.625, 0.5, 0.5833, 0.5, 0.625, 2.22e-16, 0.6667, 2.22e-16, 0.6667, 0.08333, 0.625, 0.08333, 0.625, 0.08333, 0.6667, 0.08333, 0.6667, 0.1667, 0.625, 0.1667, 0.625, 0.1667, 0.6667, 0.1667, 0.6667, 0.25, 0.625, 0.25, 0.625, 0.25, 0.6667, 0.25, 0.6667, 0.3333, 0.625, 0.3333, 0.625, 0.3333, 0.6667, 0.3333, 0.6667, 0.4167, 0.625, 0.4167, 0.625, 0.4167, 0.6667, 0.4167, 0.6667, 0.5, 0.625, 0.5, 0.6667, 2.22e-16, 0.7083, 2.22e-16, 0.7083, 0.08333, 0.6667, 0.08333, 0.6667, 0.08333, 0.7083, 0.08333, 0.7083, 0.1667, 0.6667, 0.1667, 0.6667, 0.1667, 0.7083, 0.1667, 0.7083, 0.25, 0.6667, 0.25, 0.6667, 0.25, 0.7083, 0.25, 0.7083, 0.3333, 0.6667, 0.3333, 0.6667, 0.3333, 0.7083, 0.3333, 0.7083, 0.4167, 0.6667, 0.4167, 0.6667, 0.4167, 0.7083, 0.4167, 0.7083, 0.5, 0.6667, 0.5, 0.7083, 2.22e-16, 0.75, 2.22e-16, 0.75, 0.08333, 0.7083, 0.08333, 0.7083, 0.08333, 0.75, 0.08333, 0.75, 0.1667, 0.7083, 0.1667, 0.7083, 0.1667, 0.75, 0.1667, 0.75, 0.25, 0.7083, 0.25, 0.7083, 0.25, 0.75, 0.25, 0.75, 0.3333, 0.7083, 0.3333, 0.7083, 0.3333, 0.75, 0.3333, 0.75, 0.4167, 0.7083, 0.4167, 0.7083, 0.4167, 0.75, 0.4167, 0.75, 0.5, 0.7083, 0.5, 0.75, 2.22e-16, 0.7917, 2.22e-16, 0.7917, 0.08333, 0.75, 0.08333, 0.75, 0.08333, 0.7917, 0.08333, 0.7917, 0.1667, 0.75, 0.1667, 0.75, 0.1667, 0.7917, 0.1667, 0.7917, 0.25, 0.75, 0.25, 0.75, 0.25, 0.7917, 0.25, 0.7917, 0.3333, 0.75, 0.3333, 0.75, 0.3333, 0.7917, 0.3333, 0.7917, 0.4167, 0.75, 0.4167, 0.75, 0.4167, 0.7917, 0.4167, 0.7917, 0.5, 0.75, 0.5, 0.7917, 2.22e-16, 0.8333, 2.22e-16, 0.8333, 0.08333, 0.7917, 0.08333, 0.7917, 0.08333, 0.8333, 0.08333, 0.8333, 0.1667, 0.7917, 0.1667, 0.7917, 0.1667, 0.8333, 0.1667, 0.8333, 0.25, 0.7917, 0.25, 0.7917, 0.25, 0.8333, 0.25, 0.8333, 0.3333, 0.7917, 0.3333, 0.7917, 0.3333, 0.8333, 0.3333, 0.8333, 0.4167, 0.7917, 0.4167, 0.7917, 0.4167, 0.8333, 0.4167, 0.8333, 0.5, 0.7917, 0.5, 0.8333, 2.22e-16, 0.875, 2.22e-16, 0.875, 0.08333, 0.8333, 0.08333, 0.8333, 0.08333, 0.875, 0.08333, 0.875, 0.1667, 0.8333, 0.1667, 0.8333, 0.1667, 0.875, 0.1667, 0.875, 0.25, 0.8333, 0.25, 0.8333, 0.25, 0.875, 0.25, 0.875, 0.3333, 0.8333, 0.3333, 0.8333, 0.3333, 0.875, 0.3333, 0.875, 0.4167, 0.8333, 0.4167, 0.8333, 0.4167, 0.875, 0.4167, 0.875, 0.5, 0.8333, 0.5, 0.875, 2.22e-16, 0.9167, 2.22e-16, 0.9167, 0.08333, 0.875, 0.08333, 0.875, 0.08333, 0.9167, 0.08333, 0.9167, 0.1667, 0.875, 0.1667, 0.875, 0.1667, 0.9167, 0.1667, 0.9167, 0.25, 0.875, 0.25, 0.875, 0.25, 0.9167, 0.25, 0.9167, 0.3333, 0.875, 0.3333, 0.875, 0.3333, 0.9167, 0.3333, 0.9167, 0.4167, 0.875, 0.4167, 0.875, 0.4167, 0.9167, 0.4167, 0.9167, 0.5, 0.875, 0.5, 0.9167, 2.22e-16, 0.9583, 2.22e-16, 0.9583, 0.08333, 0.9167, 0.08333, 0.9167, 0.08333, 0.9583, 0.08333, 0.9583, 0.1667, 0.9167, 0.1667, 0.9167, 0.1667, 0.9583, 0.1667, 0.9583, 0.25, 0.9167, 0.25, 0.9167, 0.25, 0.9583, 0.25, 0.9583, 0.3333, 0.9167, 0.3333, 0.9167, 0.3333, 0.9583, 0.3333, 0.9583, 0.4167, 0.9167, 0.4167, 0.9167, 0.4167, 0.9583, 0.4167, 0.9583, 0.5, 0.9167, 0.5, 0.9583, 2.22e-16, 1.0, 2.22e-16, 1.0, 0.08333, 0.9583, 0.08333, 0.9583, 0.08333, 1.0, 0.08333, 1.0, 0.1667, 0.9583, 0.1667, 0.9583, 0.1667, 1.0, 0.1667, 1.0, 0.25, 0.9583, 0.25, 0.9583, 0.25, 1.0, 0.25, 1.0, 0.3333, 0.9583, 0.3333, 0.9583, 0.3333, 1.0, 0.3333, 1.0, 0.4167, 0.9583, 0.4167, 0.9583, 0.4167, 1.0, 0.4167, 1.0, 0.5, 0.9583, 0.5, -4.441e-16, 2.22e-16, 0.04167, 2.22e-16, 0.04167, 0.08333, -4.441e-16, 0.08333, -4.441e-16, 0.08333, 0.04167, 0.08333, 0.04167, 0.1667, -4.441e-16, 0.1667, -4.441e-16, 0.1667, 0.04167, 0.1667, 0.04167, 0.25, -4.441e-16, 0.25, -4.441e-16, 0.25, 0.04167, 0.25, 0.04167, 0.3333, -4.441e-16, 0.3333, -4.441e-16, 0.3333, 0.04167, 0.3333, 0.04167, 0.4167, -4.441e-16, 0.4167, -4.441e-16, 0.4167, 0.04167, 0.4167, 0.04167, 0.5, -4.441e-16, 0.5, 0.04167, 2.22e-16, 0.08333, 2.22e-16, 0.08333, 0.08333, 0.04167, 0.08333, 0.04167, 0.08333, 0.08333, 0.08333, 0.08333, 0.1667, 0.04167, 0.1667, 0.04167, 0.1667, 0.08333, 0.1667, 0.08333, 0.25, 0.04167, 0.25, 0.04167, 0.25, 0.08333, 0.25, 0.08333, 0.3333, 0.04167, 0.3333, 0.04167, 0.3333, 0.08333, 0.3333, 0.08333, 0.4167, 0.04167, 0.4167, 0.04167, 0.4167, 0.08333, 0.4167, 0.08333, 0.5, 0.04167, 0.5, 0.08333, 2.22e-16, 0.125, 2.22e-16, 0.125, 0.08333, 0.08333, 0.08333, 0.08333, 0.08333, 0.125, 0.08333, 0.125, 0.1667, 0.08333, 0.1667, 0.08333, 0.1667, 0.125, 0.1667, 0.125, 0.25, 0.08333, 0.25, 0.08333, 0.25, 0.125, 0.25, 0.125, 0.3333, 0.08333, 0.3333, 0.08333, 0.3333, 0.125, 0.3333, 0.125, 0.4167, 0.08333, 0.4167, 0.08333, 0.4167, 0.125, 0.4167, 0.125, 0.5, 0.08333, 0.5, 0.125, 2.22e-16, 0.1667, 2.22e-16, 0.1667, 0.08333, 0.125, 0.08333, 0.125, 0.08333, 0.1667, 0.08333, 0.1667, 0.1667, 0.125, 0.1667, 0.125, 0.1667, 0.1667, 0.1667, 0.1667, 0.25, 0.125, 0.25, 0.125, 0.25, 0.1667, 0.25, 0.1667, 0.3333, 0.125, 0.3333, 0.125, 0.3333, 0.1667, 0.3333, 0.1667, 0.4167, 0.125, 0.4167, 0.125, 0.4167, 0.1667, 0.4167, 0.1667, 0.5, 0.125, 0.5, 0.1667, 2.22e-16, 0.2083, 2.22e-16, 0.2083, 0.08333, 0.1667, 0.08333, 0.1667, 0.08333, 0.2083, 0.08333, 0.2083, 0.1667, 0.1667, 0.1667, 0.1667, 0.1667, 0.2083, 0.1667, 0.2083, 0.25, 0.1667, 0.25, 0.1667, 0.25, 0.2083, 0.25, 0.2083, 0.3333, 0.1667, 0.3333, 0.1667, 0.3333, 0.2083, 0.3333, 0.2083, 0.4167, 0.1667, 0.4167, 0.1667, 0.4167, 0.2083, 0.4167, 0.2083, 0.5, 0.1667, 0.5, 0.2083, 2.22e-16, 0.25, 2.22e-16, 0.25, 0.08333, 0.2083, 0.08333, 0.2083, 0.08333, 0.25, 0.08333, 0.25, 0.1667, 0.2083, 0.1667, 0.2083, 0.1667, 0.25, 0.1667, 0.25, 0.25, 0.2083, 0.25, 0.2083, 0.25, 0.25, 0.25, 0.25, 0.3333, 0.2083, 0.3333, 0.2083, 0.3333, 0.25, 0.3333, 0.25, 0.4167, 0.2083, 0.4167, 0.2083, 0.4167, 0.25, 0.4167, 0.25, 0.5, 0.2083, 0.5, 0.25, 2.22e-16, 0.2917, 2.22e-16, 0.2917, 0.08333, 0.25, 0.08333, 0.25, 0.08333, 0.2917, 0.08333, 0.2917, 0.1667, 0.25, 0.1667, 0.25, 0.1667, 0.2917, 0.1667, 0.2917, 0.25, 0.25, 0.25, 0.25, 0.25, 0.2917, 0.25, 0.2917, 0.3333, 0.25, 0.3333, 0.25, 0.3333, 0.2917, 0.3333, 0.2917, 0.4167, 0.25, 0.4167, 0.25, 0.4167, 0.2917, 0.4167, 0.2917, 0.5, 0.25, 0.5, 0.2917, 2.22e-16, 0.3333, 2.22e-16, 0.3333, 0.08333, 0.2917, 0.08333, 0.2917, 0.08333, 0.3333, 0.08333, 0.3333, 0.1667, 0.2917, 0.1667, 0.2917, 0.1667, 0.3333, 0.1667, 0.3333, 0.25, 0.2917, 0.25, 0.2917, 0.25, 0.3333, 0.25, 0.3333, 0.3333, 0.2917, 0.3333, 0.2917, 0.3333, 0.3333, 0.3333, 0.3333, 0.4167, 0.2917, 0.4167, 0.2917, 0.4167, 0.3333, 0.4167, 0.3333, 0.5, 0.2917, 0.5, 0.3333, 2.22e-16, 0.375, 2.22e-16, 0.375, 0.08333, 0.3333, 0.08333, 0.3333, 0.08333, 0.375, 0.08333, 0.375, 0.1667, 0.3333, 0.1667, 0.3333, 0.1667, 0.375, 0.1667, 0.375, 0.25, 0.3333, 0.25, 0.3333, 0.25, 0.375, 0.25, 0.375, 0.3333, 0.3333, 0.3333, 0.3333, 0.3333, 0.375, 0.3333, 0.375, 0.4167, 0.3333, 0.4167, 0.3333, 0.4167, 0.375, 0.4167, 0.375, 0.5, 0.3333, 0.5, 0.375, 2.22e-16, 0.4167, 2.22e-16, 0.4167, 0.08333, 0.375, 0.08333, 0.375, 0.08333, 0.4167, 0.08333, 0.4167, 0.1667, 0.375, 0.1667, 0.375, 0.1667, 0.4167, 0.1667, 0.4167, 0.25, 0.375, 0.25, 0.375, 0.25, 0.4167, 0.25, 0.4167, 0.3333, 0.375, 0.3333, 0.375, 0.3333, 0.4167, 0.3333, 0.4167, 0.4167, 0.375, 0.4167, 0.375, 0.4167, 0.4167, 0.4167, 0.4167, 0.5, 0.375, 0.5, 0.4167, 2.22e-16, 0.4583, 2.22e-16, 0.4583, 0.08333, 0.4167, 0.08333, 0.4167, 0.08333, 0.4583, 0.08333, 0.4583, 0.1667, 0.4167, 0.1667, 0.4167, 0.1667, 0.4583, 0.1667, 0.4583, 0.25, 0.4167, 0.25, 0.4167, 0.25, 0.4583, 0.25, 0.4583, 0.3333, 0.4167, 0.3333, 0.4167, 0.3333, 0.4583, 0.3333, 0.4583, 0.4167, 0.4167, 0.4167, 0.4167, 0.4167, 0.4583, 0.4167, 0.4583, 0.5, 0.4167, 0.5, 0.4583, 2.22e-16, 0.5, 2.22e-16, 0.5, 0.08333, 0.4583, 0.08333, 0.4583, 0.08333, 0.5, 0.08333, 0.5, 0.1667, 0.4583, 0.1667, 0.4583, 0.1667, 0.5, 0.1667, 0.5, 0.25, 0.4583, 0.25, 0.4583, 0.25, 0.5, 0.25, 0.5, 0.3333, 0.4583, 0.3333, 0.4583, 0.3333, 0.5, 0.3333, 0.5, 0.4167, 0.4583, 0.4167, 0.4583, 0.4167, 0.5, 0.4167, 0.5, 0.5, 0.4583, 0.5])
me_cube.materials.append(mat_basecolor)
me_cube.materials.append(mat_wheel)
me_cube.use_remesh_preserve_volume = False
me_cube.use_remesh_preserve_attributes = False
me_cube.use_mirror_vertex_groups = False
me_cube.update()
me_cube_004 = bpy.data.meshes.new('Cube.004')
me_cube_004.from_pydata([(-0.5881, -3.385, -1.797), (0.5881, -3.385, -1.797), (-0.6532, -3.319, -1.797), (-0.6532, -2.051, -1.797), (0.6532, -2.051, -1.797), (0.6532, -3.319, -1.797), (-0.6532, -3.319, -0.5291), (-0.6532, -2.051, -0.5291), (-0.5881, -3.385, -0.5291), (0.5881, -3.385, -0.5291), (0.6532, -2.051, -0.5291), (0.6532, -3.319, -0.5291), (-0.5881, -1.985, -1.797), (0.5881, -1.985, -1.797), (-0.5881, -1.985, -0.5291), (0.5881, -1.985, -0.5291), (-0.21, -8.941e-08, 0.25), (-0.21, 0.09567, 0.231), (-0.21, 0.1768, 0.1768), (-0.21, 0.231, 0.09567), (-0.21, 0.25, 0.0), (-0.21, 0.231, -0.09567), (-0.21, 0.1768, -0.1768), (-0.21, 0.09567, -0.231), (-0.21, -8.941e-08, -0.25), (-0.21, -0.09567, -0.231), (-0.21, -0.1768, -0.1768), (0.21, 8.941e-08, 0.25), (0.21, 0.09567, 0.231), (0.21, 0.1768, 0.1768), (0.21, 0.231, 0.09567), (0.21, 0.25, 0.0), (0.21, 0.231, -0.09567), (0.21, 0.1768, -0.1768), (0.21, 0.09567, -0.231), (0.21, 8.941e-08, -0.25), (0.21, -0.09567, -0.231), (0.21, -0.231, -0.09567), (-0.21, -0.1768, 0.1768), (0.21, -0.1768, 0.1768), (-0.21, -0.231, -0.09567), (-0.21, -0.231, 0.09567), (-0.21, -0.25, 0.0), (0.21, -0.25, 0.0), (0.21, -0.1768, -0.1768), (-0.21, -0.09567, 0.231), (0.21, -0.09567, 0.231), (0.21, -0.231, 0.09567), (-0.098, -2.98e-08, -0.25), (0.098, 2.98e-08, -0.25), (0.098, 0.09567, -0.231), (-0.098, 0.09567, -0.231), (-0.098, 0.09567, 0.231), (0.098, 0.09567, 0.231), (0.098, 2.98e-08, 0.25), (-0.098, -2.98e-08, 0.25), (-0.098, 0.231, -0.09567), (0.098, 0.231, -0.09567), (0.098, 0.25, 0.0), (-0.098, 0.25, 0.0), (-0.098, -0.09567, -0.231), (0.098, -0.09567, -0.231), (-0.098, 0.1768, 0.1768), (0.098, 0.1768, 0.1768), (-0.098, 0.1768, -0.1768), (0.098, 0.1768, -0.1768), (-0.098, 0.231, 0.09567), (0.098, 0.231, 0.09567), (-0.098, -0.3768, -0.1768), (0.098, -0.1768, -0.1768), (0.098, -0.3768, 0.1768), (0.098, -0.09567, 0.231), (-0.098, -0.25, 0.0), (0.098, -0.25, 0.0), (0.098, -0.231, -0.09567), (-0.098, -0.231, -0.09567), (-0.098, -0.1443, 0.1985), (0.098, -0.1443, 0.1985), (0.098, -0.231, 0.09567), (-0.098, -0.231, 0.09567), (-0.098, -0.1768, -0.1768), (-0.098, -0.3768, 0.1768), (-0.098, -0.09567, 0.231), (0.098, -0.3768, -0.1768), (-0.086, -1.417, -0.1551), (0.086, -1.417, 0.1551), (-0.086, -1.417, 0.1551), (0.086, -1.417, -0.1551), (-0.06256, -2.185, -0.1128), (0.06256, -2.185, 0.1128), (-0.06256, -2.185, 0.1128), (0.06256, -2.185, -0.1128), (-0.098, -0.2518, 0.1809), (0.098, -0.2518, 0.1809), (-0.06256, -2.585, -0.1128), (0.06256, -2.585, -0.1128), (-0.06256, -2.585, 0.1128), (0.06256, -2.585, 0.1128), (-0.06256, -2.785, -0.1128), (0.06256, -2.785, -0.1128), (-0.06256, -2.785, 0.1128), (0.06256, -2.785, 0.1128), (-0.06256, -2.585, -0.2128), (0.06256, -2.585, -0.2128), (-0.06256, -2.785, -0.2128), (0.06256, -2.785, -0.2128), (-0.0782, -2.56, -0.4128), (0.0782, -2.56, -0.4128), (-0.0782, -2.81, -0.4128), (0.0782, -2.81, -0.4128), (-0.7032, -2.035, -0.5128), (0.7032, -2.035, -0.5128), (-0.7032, -3.335, -0.5128), (0.6032, -3.435, -0.5128), (-0.5791, -2.061, -1.913), (0.5791, -2.061, -1.913), (-0.5791, -3.309, -1.913), (0.5791, -3.309, -1.913), (-0.6032, -3.435, -0.5128), (-0.6032, -1.935, -0.5128), (-0.7032, -3.335, -1.813), (-0.7032, -2.035, -1.813), (-0.7032, -3.435, -0.4128), (0.7032, -3.335, -0.5128), (-0.6032, -3.435, -1.813), (0.6032, -3.435, -1.813), (0.6032, -1.935, -0.5128), (0.7032, -3.435, -0.4128), (0.7032, -3.335, -1.813), (0.7032, -2.035, -1.813), (-0.7032, -1.935, -0.4128), (0.7032, -1.935, -0.4128), (-0.6032, -1.935, -1.813), (0.6032, -1.935, -1.813), (-0.7032, -1.935, -1.913), (0.7032, -1.935, -1.913), (-0.7032, -1.935, -0.4128), (0.7032, -1.935, -0.4128), (-0.5881, -3.385, -1.797), (0.5881, -3.385, -1.797), (-0.6532, -3.319, -1.797), (-0.6532, -2.051, -1.797), (0.6532, -2.051, -1.797), (0.6532, -3.319, -1.797), (-0.6532, -3.319, -0.5291), (-0.6532, -2.051, -0.5291), (-0.5881, -3.385, -0.5291), (0.5881, -3.385, -0.5291), (0.6532, -2.051, -0.5291), (0.6532, -3.319, -0.5291), (-0.5881, -1.985, -1.797), (0.5881, -1.985, -1.797), (-0.5881, -1.985, -0.5291), (0.5881, -1.985, -0.5291), (-0.7032, -3.435, -1.913), (-0.7032, -1.935, -1.913), (0.7032, -3.435, -1.913), (0.7032, -1.935, -1.913), (-0.5791, -3.309, -0.5791), (-0.5791, -2.061, -0.5791), (0.5791, -3.309, -0.5791), (0.5791, -2.061, -0.5791), (-0.5791, -2.107, -1.741), (-0.5791, -2.107, -0.5849), (-0.535, -2.061, -0.5863), (0.535, -2.061, -0.5863), (-0.535, -2.061, -1.739), (0.535, -2.061, -1.739), (0.5791, -2.107, -0.5849), (0.5791, -2.107, -1.741), (-0.5791, -3.263, -1.741), (-0.5791, -3.263, -0.5849), (0.5791, -3.263, -1.741), (0.5791, -3.263, -0.5849), (0.535, -3.309, -1.739), (0.535, -3.309, -0.5863), (-0.535, -3.309, -0.5863), (-0.535, -3.309, -1.739), (-0.5881, -3.385, -1.797), (0.5881, -3.385, -1.797), (-0.6532, -3.319, -1.797), (-0.6532, -2.051, -1.797), (0.6532, -2.051, -1.797), (0.6532, -3.319, -1.797), (-0.6532, -3.319, -0.5291), (-0.6532, -2.051, -0.5291), (-0.5881, -3.385, -0.5291), (0.5881, -3.385, -0.5291), (0.6532, -2.051, -0.5291), (0.6532, -3.319, -0.5291), (-0.5881, -1.985, -1.797), (0.5881, -1.985, -1.797), (-0.5881, -1.985, -0.5291), (0.5881, -1.985, -0.5291), (-0.5881, -3.395, -1.797), (0.5881, -3.395, -1.797), (-0.6632, -3.319, -1.797), (-0.6632, -2.051, -1.797), (0.6632, -2.051, -1.797), (0.6632, -3.319, -1.797), (-0.6632, -3.319, -0.5291), (-0.6632, -2.051, -0.5291), (-0.5881, -3.395, -0.5291), (0.5881, -3.395, -0.5291), (0.6632, -2.051, -0.5291), (0.6632, -3.319, -0.5291), (-0.5881, -1.975, -1.797), (0.5881, -1.975, -1.797), (-0.5881, -1.975, -0.5291), (0.5881, -1.975, -0.5291)], [], [(15, 165, 164, 14), (8, 176, 175, 9), (13, 167, 165, 15), (9, 175, 174, 1), (1, 174, 177, 0), (14, 164, 166, 12), (0, 177, 176, 8), (2, 170, 162, 3), (11, 173, 168, 10), (4, 169, 172, 5), (5, 172, 173, 11), (7, 163, 171, 6), (10, 168, 169, 4), (6, 171, 170, 2), (12, 166, 167, 13), (3, 162, 163, 7), (71, 46, 27, 54), (65, 33, 34, 50), (63, 29, 30, 67), (61, 36, 44, 69), (57, 32, 33, 65), (53, 28, 29, 63), (49, 35, 36, 61), (58, 31, 32, 57), (54, 27, 28, 53), (50, 34, 35, 49), (43, 37, 44, 36, 35, 34, 33, 32, 31, 30, 29, 28, 27, 46, 39, 47), (42, 41, 38, 45, 16, 17, 18, 19, 20, 21, 22, 23, 24, 25, 26, 40), (67, 30, 31, 58), (73, 43, 47, 78), (77, 39, 46, 71), (78, 47, 39, 77), (74, 37, 43, 73), (69, 44, 37, 74), (26, 80, 75, 40), (40, 75, 72, 42), (41, 79, 76, 38), (74, 73, 78, 77, 93, 70, 83, 69), (38, 76, 82, 45), (76, 77, 71, 82), (42, 72, 79, 41), (80, 68, 81, 92, 76, 79, 72, 75), (19, 66, 59, 20), (66, 67, 58, 59), (23, 51, 48, 24), (51, 50, 49, 48), (16, 55, 52, 17), (55, 54, 53, 52), (20, 59, 56, 21), (59, 58, 57, 56), (24, 48, 60, 25), (48, 49, 61, 60), (17, 52, 62, 18), (52, 53, 63, 62), (21, 56, 64, 22), (56, 57, 65, 64), (25, 60, 80, 26), (60, 61, 69, 80), (18, 62, 66, 19), (62, 63, 67, 66), (22, 64, 51, 23), (64, 65, 50, 51), (45, 82, 55, 16), (82, 71, 54, 55), (70, 81, 86, 85), (83, 87, 84, 68), (85, 86, 90, 89), (87, 91, 88, 84), (90, 86, 84, 88), (86, 81, 68, 84), (93, 92, 81, 70), (80, 69, 83, 68), (77, 76, 92, 93), (91, 95, 94, 88), (70, 85, 87, 83), (85, 89, 91, 87), (94, 98, 100, 96), (88, 94, 96, 90), (89, 97, 95, 91), (90, 96, 97, 89), (99, 101, 100, 98), (96, 100, 101, 97), (97, 101, 99, 95), (98, 104, 105, 99), (102, 106, 108, 104), (99, 105, 103, 95), (94, 102, 104, 98), (95, 103, 102, 94), (103, 107, 106, 102), (105, 109, 107, 103), (104, 108, 109, 105), (106, 130, 122, 108), (109, 127, 131, 107), (109, 108, 122, 127), (107, 131, 130, 106), (123, 149, 148, 111), (118, 146, 147, 113), (125, 139, 138, 124), (110, 145, 144, 112), (112, 122, 130, 110), (121, 155, 154, 120), (120, 154, 122, 112), (110, 130, 155, 121), (113, 127, 122, 118), (124, 154, 156, 125), (125, 156, 127, 113), (118, 122, 154, 124), (111, 131, 127, 123), (128, 156, 157, 129), (123, 127, 156, 128), (129, 157, 131, 111), (136, 130, 131, 137), (135, 157, 155, 134), (137, 131, 157, 135), (134, 155, 130, 136), (133, 135, 134, 132), (119, 136, 137, 126), (126, 137, 135, 133), (132, 134, 136, 119), (120, 140, 141, 121), (112, 144, 140, 120), (129, 142, 143, 128), (132, 150, 151, 133), (113, 147, 139, 125), (121, 141, 145, 110), (128, 143, 149, 123), (126, 153, 152, 119), (124, 138, 146, 118), (111, 148, 142, 129), (133, 151, 153, 126), (119, 152, 150, 132), (115, 161, 159, 164, 165, 167), (116, 154, 155, 114), (117, 156, 154, 116), (115, 157, 156, 117), (114, 155, 157, 115), (158, 159, 161, 160), (116, 158, 160, 175, 176, 177), (117, 172, 169, 168, 161, 115), (114, 162, 170, 171, 158, 116), (159, 114, 115, 167, 166, 164), (160, 117, 116, 177, 174, 175), (172, 117, 160, 161, 168, 173), (163, 162, 114, 159, 158, 171), (189, 188, 182, 183), (186, 187, 179, 178), (185, 184, 180, 181), (193, 192, 190, 191), (205, 199, 198, 204), (202, 194, 195, 203), (201, 197, 196, 200), (209, 207, 206, 208), (178, 179, 195, 194), (181, 180, 196, 197), (183, 182, 198, 199), (184, 185, 201, 200), (180, 184, 200, 196), (185, 181, 197, 201), (187, 186, 202, 203), (179, 187, 203, 195), (186, 178, 194, 202), (188, 189, 205, 204), (189, 183, 199, 205), (182, 188, 204, 198), (191, 190, 206, 207), (192, 193, 209, 208), (193, 191, 207, 209), (190, 192, 208, 206)])
me_cube_004.polygons.foreach_set('material_index', [2, 2, 2, 2, 2, 2, 2, 2, 2, 2, 2, 2, 2, 2, 2, 2, 2, 2, 2, 2, 2, 2, 2, 2, 2, 2, 2, 2, 2, 2, 2, 2, 2, 2, 2, 2, 2, 2, 2, 2, 2, 2, 2, 2, 2, 2, 2, 2, 2, 2, 2, 2, 2, 2, 2, 2, 2, 2, 2, 2, 2, 2, 2, 2, 2, 2, 2, 2, 2, 2, 2, 2, 2, 2, 2, 2, 2, 2, 2, 2, 2, 2, 2, 2, 2, 2, 2, 2, 2, 2, 2, 2, 2, 2, 2, 2, 2, 2, 2, 2, 2, 2, 2, 2, 2, 2, 2, 2, 2, 2, 2, 2, 2, 2, 2, 2, 2, 2, 2, 2, 2, 2, 2, 2, 2, 2, 2, 2, 2, 2, 2, 2, 2, 2, 2, 2, 2, 2, 2, 2, 2, 2, 2, 2, 1, 1, 1, 1, 1, 1, 1, 1, 1, 1, 1, 1, 1, 1, 1, 1, 1, 1, 1, 1, 1, 1, 1, 1])
_uv = me_cube_004.uv_layers.new(name='UVMap')
_uv.uv.foreach_set('vector', [0.0, 0.0, 0.0, 0.0, 0.0, 0.0, 0.0, 0.0, 0.0, 0.0, 0.0, 0.0, 0.0, 0.0, 0.0, 0.0, 0.0, 0.0, 0.0, 0.0, 0.0, 0.0, 0.0, 0.0, 0.0, 0.0, 0.0, 0.0, 0.0, 0.0, 0.0, 0.0, 0.0, 0.0, 0.0, 0.0, 0.0, 0.0, 0.0, 0.0, 0.0, 0.0, 0.0, 0.0, 0.0, 0.0, 0.0, 0.0, 0.0, 0.0, 0.0, 0.0, 0.0, 0.0, 0.0, 0.0, 0.0, 0.0, 0.0, 0.0, 0.0, 0.0, 0.0, 0.0, 0.0, 0.0, 0.0, 0.0, 0.0, 0.0, 0.0, 0.0, 0.0, 0.0, 0.0, 0.0, 0.0, 0.0, 0.0, 0.0, 0.0, 0.0, 0.0, 0.0, 0.0, 0.0, 0.0, 0.0, 0.0, 0.0, 0.0, 0.0, 0.0, 0.0, 0.0, 0.0, 0.0, 0.0, 0.0, 0.0, 0.0, 0.0, 0.0, 0.0, 0.0, 0.0, 0.0, 0.0, 0.0, 0.0, 0.0, 0.0, 0.0, 0.0, 0.0, 0.0, 0.0, 0.0, 0.0, 0.0, 0.0, 0.0, 0.0, 0.0, 0.0, 0.0, 0.0, 0.0, 0.03806, 0.6913, 0.03806, 0.6913, 0.0, 0.5, 0.0, 0.5, 0.8536, 0.1464, 0.8536, 0.1464, 0.9619, 0.3087, 0.9619, 0.3087, 0.1464, 0.1464, 0.1464, 0.1464, 0.3087, 0.03806, 0.3087, 0.03806, 0.9619, 0.6913, 0.9619, 0.6913, 0.8536, 0.8536, 0.8536, 0.8536, 0.6913, 0.03806, 0.6913, 0.03806, 0.8536, 0.1464, 0.8536, 0.1464, 0.03806, 0.3087, 0.03806, 0.3087, 0.1464, 0.1464, 0.1464, 0.1464, 1.0, 0.5, 1.0, 0.5, 0.9619, 0.6913, 0.9619, 0.6913, 0.5, 0.0, 0.5, 0.0, 0.6913, 0.03806, 0.6913, 0.03806, 0.0, 0.5, 0.0, 0.5, 0.03806, 0.3087, 0.03806, 0.3087, 0.9619, 0.3087, 0.9619, 0.3087, 1.0, 0.5, 1.0, 0.5, 0.5, 1.0, 0.6913, 0.9619, 0.8536, 0.8536, 0.9619, 0.6913, 1.0, 0.5, 0.9619, 0.3087, 0.8536, 0.1464, 0.6913, 0.03806, 0.5, 0.0, 0.3087, 0.03806, 0.1464, 0.1464, 0.03806, 0.3087, 0.0, 0.5, 0.03806, 0.6913, 0.1464, 0.8536, 0.3087, 0.9619, 0.5, 1.0, 0.3087, 0.9619, 0.1464, 0.8536, 0.03806, 0.6913, 0.0, 0.5, 0.03806, 0.3087, 0.1464, 0.1464, 0.3087, 0.03806, 0.5, 0.0, 0.6913, 0.03806, 0.8536, 0.1464, 0.9619, 0.3087, 1.0, 0.5, 0.9619, 0.6913, 0.8536, 0.8536, 0.6913, 0.9619, 0.3087, 0.03806, 0.3087, 0.03806, 0.5, 0.0, 0.5, 0.0, 0.5, 1.0, 0.5, 1.0, 0.3087, 0.9619, 0.3087, 0.9619, 0.1464, 0.8536, 0.1464, 0.8536, 0.03806, 0.6913, 0.03806, 0.6913, 0.3087, 0.9619, 0.3087, 0.9619, 0.1464, 0.8536, 0.1464, 0.8536, 0.6913, 0.9619, 0.6913, 0.9619, 0.5, 1.0, 0.5, 1.0, 0.8536, 0.8536, 0.8536, 0.8536, 0.6913, 0.9619, 0.6913, 0.9619, 0.8536, 0.8536, 0.8536, 0.8536, 0.6913, 0.9619, 0.6913, 0.9619, 0.6913, 0.9619, 0.6913, 0.9619, 0.5, 1.0, 0.5, 1.0, 0.3087, 0.9619, 0.3087, 0.9619, 0.1464, 0.8536, 0.1464, 0.8536, 0.6913, 0.9619, 0.5, 1.0, 0.3087, 0.9619, 0.1464, 0.8536, 0.07322, 0.4268, 0.0, 0.0, 0.0, 0.0, 0.8536, 0.8536, 0.1464, 0.8536, 0.1464, 0.8536, 0.03806, 0.6913, 0.03806, 0.6913, 0.1464, 0.8536, 0.1464, 0.8536, 0.03806, 0.6913, 0.03806, 0.6913, 0.5, 1.0, 0.5, 1.0, 0.3087, 0.9619, 0.3087, 0.9619, 0.8536, 0.8536, 0.0, 0.0, 0.0, 0.0, 0.07322, 0.4268, 0.1464, 0.8536, 0.3087, 0.9619, 0.5, 1.0, 0.6913, 0.9619, 0.3087, 0.03806, 0.3087, 0.03806, 0.5, 0.0, 0.5, 0.0, 0.3087, 0.03806, 0.3087, 0.03806, 0.5, 0.0, 0.5, 0.0, 0.9619, 0.3087, 0.9619, 0.3087, 1.0, 0.5, 1.0, 0.5, 0.9619, 0.3087, 0.9619, 0.3087, 1.0, 0.5, 1.0, 0.5, 0.0, 0.5, 0.0, 0.5, 0.03806, 0.3087, 0.03806, 0.3087, 0.0, 0.5, 0.0, 0.5, 0.03806, 0.3087, 0.03806, 0.3087, 0.5, 0.0, 0.5, 0.0, 0.6913, 0.03806, 0.6913, 0.03806, 0.5, 0.0, 0.5, 0.0, 0.6913, 0.03806, 0.6913, 0.03806, 1.0, 0.5, 1.0, 0.5, 0.9619, 0.6913, 0.9619, 0.6913, 1.0, 0.5, 1.0, 0.5, 0.9619, 0.6913, 0.9619, 0.6913, 0.03806, 0.3087, 0.03806, 0.3087, 0.1464, 0.1464, 0.1464, 0.1464, 0.03806, 0.3087, 0.03806, 0.3087, 0.1464, 0.1464, 0.1464, 0.1464, 0.6913, 0.03806, 0.6913, 0.03806, 0.8536, 0.1464, 0.8536, 0.1464, 0.6913, 0.03806, 0.6913, 0.03806, 0.8536, 0.1464, 0.8536, 0.1464, 0.9619, 0.6913, 0.9619, 0.6913, 0.8536, 0.8536, 0.8536, 0.8536, 0.9619, 0.6913, 0.9619, 0.6913, 0.8536, 0.8536, 0.8536, 0.8536, 0.1464, 0.1464, 0.1464, 0.1464, 0.3087, 0.03806, 0.3087, 0.03806, 0.1464, 0.1464, 0.1464, 0.1464, 0.3087, 0.03806, 0.3087, 0.03806, 0.8536, 0.1464, 0.8536, 0.1464, 0.9619, 0.3087, 0.9619, 0.3087, 0.8536, 0.1464, 0.8536, 0.1464, 0.9619, 0.3087, 0.9619, 0.3087, 0.03806, 0.6913, 0.03806, 0.6913, 0.0, 0.5, 0.0, 0.5, 0.03806, 0.6913, 0.03806, 0.6913, 0.0, 0.5, 0.0, 0.5, 0.0, 0.0, 0.0, 0.0, 0.0, 0.0, 0.0, 0.0, 0.0, 0.0, 0.0, 0.0, 0.0, 0.0, 0.0, 0.0, 0.0, 0.0, 0.0, 0.0, 0.0, 0.0, 0.0, 0.0, 0.0, 0.0, 0.0, 0.0, 0.0, 0.0, 0.0, 0.0, 0.0, 0.0, 0.0, 0.0, 0.0, 0.0, 0.0, 0.0, 0.0, 0.0, 0.0, 0.0, 0.0, 0.0, 0.0, 0.0, 0.07322, 0.4268, 0.07322, 0.4268, 0.0, 0.0, 0.0, 0.0, 0.8536, 0.8536, 0.8536, 0.8536, 0.0, 0.0, 0.0, 0.0, 0.1464, 0.8536, 0.1464, 0.8536, 0.07322, 0.4268, 0.07322, 0.4268, 0.0, 0.0, 0.0, 0.0, 0.0, 0.0, 0.0, 0.0, 0.0, 0.0, 0.0, 0.0, 0.0, 0.0, 0.0, 0.0, 0.0, 0.0, 0.0, 0.0, 0.0, 0.0, 0.0, 0.0, 0.0, 0.0, 0.0, 0.0, 0.0, 0.0, 0.0, 0.0, 0.0, 0.0, 0.0, 0.0, 0.0, 0.0, 0.0, 0.0, 0.0, 0.0, 0.0, 0.0, 0.0, 0.0, 0.0, 0.0, 0.0, 0.0, 0.0, 0.0, 0.0, 0.0, 0.0, 0.0, 0.0, 0.0, 0.0, 0.0, 0.0, 0.0, 0.0, 0.0, 0.0, 0.0, 0.0, 0.0, 0.0, 0.0, 0.0, 0.0, 0.0, 0.0, 0.0, 0.0, 0.0, 0.0, 0.0, 0.0, 0.0, 0.0, 0.0, 0.0, 0.0, 0.0, 0.0, 0.0, 0.0, 0.0, 0.0, 0.0, 0.0, 0.0, 0.0, 0.0, 0.0, 0.0, 0.0, 0.0, 0.0, 0.0, 0.0, 0.0, 0.0, 0.0, 0.0, 0.0, 0.0, 0.0, 0.0, 0.0, 0.0, 0.0, 0.0, 0.0, 0.0, 0.0, 0.0, 0.0, 0.0, 0.0, 0.0, 0.0, 0.0, 0.0, 0.0, 0.0, 0.0, 0.0, 0.0, 0.0, 0.0, 0.0, 0.0, 0.0, 0.0, 0.0, 0.0, 0.0, 0.0, 0.0, 0.0, 0.0, 0.0, 0.0, 0.0, 0.0, 0.0, 0.0, 0.0, 0.0, 0.0, 0.0, 0.0, 0.0, 0.0, 0.0, 0.0, 0.0, 0.0, 0.0, 0.0, 0.0, 0.0, 0.0, 0.0, 0.0, 0.0, 0.0, 0.0, 0.0, 0.0, 0.0, 0.0, 0.0, 0.0, 0.0, 0.0, 0.0, 0.0, 0.0, 0.0, 0.0, 0.0, 0.0, 0.0, 0.0, 0.0, 0.0, 0.0, 0.0, 0.0, 0.0, 0.0, 0.0, 0.0, 0.0, 0.0, 0.0, 0.0, 0.0, 0.0, 0.0, 0.0, 0.0, 0.0, 0.0, 0.0, 0.0, 0.0, 0.0, 0.0, 0.0, 0.0, 0.0, 0.0, 0.0, 0.0, 0.0, 0.0, 0.0, 0.0, 0.0, 0.0, 0.0, 0.0, 0.0, 0.0, 0.0, 0.0, 0.0, 0.0, 0.0, 0.0, 0.0, 0.0, 0.0, 0.0, 0.0, 0.0, 0.0, 0.0, 0.0, 0.0, 0.0, 0.0, 0.0, 0.0, 0.0, 0.0, 0.0, 0.0, 0.0, 0.0, 0.0, 0.0, 0.0, 0.0, 0.0, 0.0, 0.0, 0.0, 0.0, 0.0, 0.0, 0.0, 0.0, 0.0, 0.0, 0.0, 0.0, 0.0, 0.0, 0.0, 0.0, 0.0, 0.0, 0.0, 0.0, 0.0, 0.0, 0.0, 0.0, 0.0, 0.0, 0.0, 0.0, 0.0, 0.0, 0.0, 0.0, 0.0, 0.0, 0.0, 0.0, 0.0, 0.0, 0.0, 0.0, 0.0, 0.0, 0.0, 0.0, 0.0, 0.0, 0.0, 0.0, 0.0, 0.0, 0.0, 0.0, 0.0, 0.0, 0.0, 0.0, 0.0, 0.0, 0.0, 0.0, 0.0, 0.0, 0.0, 0.0, 0.0, 0.0, 0.0, 0.0, 0.0, 0.0, 0.0, 0.0, 0.0, 0.0, 0.0, 0.0, 0.0, 0.0, 0.0, 0.0, 0.0, 0.0, 0.0, 0.0, 0.0, 0.0, 0.0, 0.0, 0.0, 0.0, 0.0, 0.0, 0.0, 0.0, 0.0, 0.0, 0.0, 0.0, 0.0, 0.0, 0.0, 0.0, 0.0, 0.0, 0.0, 0.0, 0.0, 0.0, 0.0, 0.0, 0.0, 0.0, 0.0, 0.0, 0.0, 0.0, 0.0, 0.0, 0.0, 0.0, 0.0, 0.0, 0.0, 0.0, 0.0, 0.0, 0.0, 0.0, 0.0, 0.0, 0.0, 0.0, 0.0, 0.0, 0.0, 0.0, 0.0, 0.0, 0.0, 0.0, 0.0, 0.0, 0.0, 0.0, 0.0, 0.0, 0.0, 0.0, 0.0, 0.0, 0.0, 0.0, 0.0, 0.0, 0.0, 0.0, 0.0, 0.0, 0.0, 0.0, 0.0, 0.0, 0.0, 0.0, 0.0, 0.0, 0.0, 0.0, 0.0, 0.0, 0.0, 0.0, 0.0, 0.0, 0.0, 0.0, 0.0, 0.0, 0.0, 0.0, 0.0, 0.0, 0.0, 0.0, 0.0, 0.0, 0.0, 0.0, 0.0, 0.0, 0.0, 0.0, 0.0, 0.0, 0.0, 0.0, 0.0, 0.0, 0.0, 0.0, 0.0, 0.0, 0.0, 0.0, 0.0, 0.0, 0.0, 0.0, 0.0, 0.0, 0.0, 0.0, 0.0, 0.0, 0.0, 0.0, 0.0, 0.0, 0.0, 0.0, 0.0, 0.0, 0.0, 0.0, 0.0, 0.0, 0.0, 0.0, 0.0, 0.0, 0.0, 0.0, 0.0, 0.0, 0.0, 0.0, 0.0, 0.0, 0.0, 0.0, 0.0, 0.0, 0.0, 0.0, 0.0, 0.0, 0.0, 0.0, 0.0, 0.0, 0.0, 0.0, 0.0, 0.0, 0.0, 0.0, 0.0, 0.0, 0.0, 0.0, 0.0, 0.0, 0.0, 0.0, 0.0, 0.0, 0.0, 0.0, 0.0, 0.0, 0.0, 0.0, 0.0, 0.0, 0.0, 0.0, 0.0, 0.0, 0.0, 0.0, 0.0, 0.0, 0.0, 0.0, 0.0, 0.0, 0.0, 0.0, 0.0, 0.0, 0.0, 0.0, 0.0, 0.0, 0.0, 0.0, 0.0, 0.0, 0.0, 0.0, 0.0, 0.0, 0.0, 0.0, 0.0, 0.0, 0.0, 0.0, 0.0, 0.0, 0.0, 0.0, 0.0, 0.0, 0.0, 0.0, 0.0, 0.0, 0.0, 0.0, 0.0, 0.0, 0.0, 0.0, 0.0, 0.0, 0.0, 0.0, 0.0, 0.0, 0.0, 0.0, 0.0, 0.0, 0.0, 0.0, 0.0, 0.0, 0.0, 0.0, 0.0, 0.0, 0.0, 0.0, 0.0, 0.0, 0.0, 0.0, 0.0, 0.0, 0.0, 0.0, 0.0, 0.0, 0.0, 0.0, 0.0, 0.0, 0.0, 0.0, 0.0, 0.0, 0.0, 0.0, 0.0, 0.0, 0.0, 0.0, 0.0, 0.0, 0.0, 0.0, 0.0, 0.0, 0.0, 0.0, 0.0, 0.0, 0.0, 0.0, 0.0, 0.0, 0.0, 0.0, 0.0, 0.0, 0.0, 0.0, 0.0, 0.0, 0.0, 0.0, 0.0, 0.0, 0.0, 0.0, 0.0, 0.0, 0.0, 0.0, 0.0, 0.0, 0.0, 0.0, 0.0, 0.0, 0.0, 0.0, 0.0, 0.0, 0.0, 0.0, 0.0, 0.0, 0.0, 0.0, 0.0, 0.0, 0.0, 0.0, 0.0, 0.0, 0.0, 0.0, 0.0, 0.0, 0.0, 0.0, 0.0, 0.0, 0.0, 0.0, 0.0, 0.0, 0.0, 0.0, 0.0, 0.0, 0.0, 0.0, 0.0, 0.0, 0.0, 0.0, 0.0, 0.0, 0.0, 0.0, 0.0, 0.0, 0.0, 0.0, 0.0, 0.0, 0.0, 0.0, 0.0, 0.0, 0.0, 0.0, 0.0, 0.0, 0.0, 0.0, 0.0, 0.0, 0.0, 0.0, 0.0, 0.0, 0.0, 0.0, 0.0, 0.0, 0.0, 0.0, 0.0, 0.0, 0.0, 0.0, 0.0, 0.0, 0.0, 0.0, 0.0, 0.0, 0.0, 0.0, 0.0, 0.0, 0.0, 0.0, 0.0, 0.0, 0.0, 0.0, 0.0, 0.0, 0.0, 0.0, 0.0, 0.0, 0.0, 0.0, 0.0, 0.0, 0.0, 0.0, 0.0, 0.0, 0.0, 0.0, 0.0, 0.0, 0.0, 0.0, 0.0, 0.0, 0.0, 0.0, 0.0, 0.0, 0.0, 0.0, 0.0, 0.0, 0.0, 0.0, 0.0, 0.0, 0.0, 0.0])
me_cube_004.materials.append(mat_basecolor)
me_cube_004.materials.append(mat_glass)
me_cube_004.materials.append(mat_metal)
me_cube_004.use_remesh_preserve_volume = False
me_cube_004.use_remesh_preserve_attributes = False
me_cube_004.use_mirror_vertex_groups = False
me_cube_004.update()
me_circle = bpy.data.meshes.new('Circle')
me_circle.from_pydata([(-1.4, 0.6, 0.612), (-1.4, 0.6457, 0.8416), (-1.4, 0.7757, 1.036), (-1.4, 0.9704, 1.166), (-1.4, 1.2, 1.212), (-1.4, 1.43, 1.166), (-1.4, 1.624, 1.036), (-1.4, 1.754, 0.8416), (-1.4, 1.8, 0.612), (-1.4, 1.754, 0.3824), (-1.4, 1.624, 0.1877), (-1.4, 1.43, 0.05767), (-1.4, 1.2, 0.012), (-1.4, 0.9704, 0.05767), (-1.4, 0.7757, 0.1877), (-1.4, 0.6457, 0.3824), (-1.61, 0.8141, 0.612), (-1.61, 0.8435, 0.7597), (-1.61, 0.9271, 0.8849), (-1.61, 1.052, 0.9685), (-1.61, 1.2, 0.9979), (-1.61, 1.348, 0.9685), (-1.61, 1.473, 0.8849), (-1.61, 1.557, 0.7597), (-1.61, 1.586, 0.612), (-1.61, 1.557, 0.4643), (-1.61, 1.473, 0.3391), (-1.61, 1.348, 0.2555), (-1.61, 1.2, 0.2261), (-1.61, 1.052, 0.2555), (-1.61, 0.9271, 0.3391), (-1.61, 0.8435, 0.4643), (-1.6, 0.6457, 0.8416), (-1.6, 0.6, 0.612), (-1.6, 0.7757, 1.036), (-1.6, 0.9704, 1.166), (-1.6, 1.2, 1.212), (-1.6, 1.43, 1.166), (-1.6, 1.624, 1.036), (-1.6, 1.754, 0.8416), (-1.6, 1.8, 0.612), (-1.6, 1.754, 0.3824), (-1.6, 1.624, 0.1877), (-1.6, 1.43, 0.05767), (-1.6, 1.2, 0.012), (-1.6, 0.9704, 0.05767), (-1.6, 0.7757, 0.1877), (-1.6, 0.6457, 0.3824), (-1.6, 0.787, 0.7831), (-1.6, 0.7529, 0.612), (-1.6, 0.8839, 0.9281), (-1.6, 1.029, 1.025), (-1.6, 1.2, 1.059), (-1.6, 1.371, 1.025), (-1.6, 1.516, 0.9281), (-1.6, 1.613, 0.7831), (-1.6, 1.647, 0.612), (-1.6, 1.613, 0.4409), (-1.6, 1.516, 0.2959), (-1.6, 1.371, 0.199), (-1.6, 1.2, 0.1649), (-1.6, 1.029, 0.199), (-1.6, 0.8839, 0.2959), (-1.6, 0.787, 0.4409), (-1.61, 0.8341, 0.7636), (-1.61, 0.8039, 0.612), (-1.61, 0.9199, 0.8921), (-1.61, 1.048, 0.9779), (-1.61, 1.2, 1.008), (-1.61, 1.352, 0.9779), (-1.61, 1.48, 0.8921), (-1.61, 1.566, 0.7636), (-1.61, 1.596, 0.612), (-1.61, 1.566, 0.4604), (-1.61, 1.48, 0.3319), (-1.61, 1.352, 0.2461), (-1.61, 1.2, 0.2159), (-1.61, 1.048, 0.2461), (-1.61, 0.9199, 0.3319), (-1.61, 0.8341, 0.4604), (-1.405, 1.032, 0.6816), (-1.405, 1.018, 0.612), (-1.405, 1.071, 0.7407), (-1.405, 1.13, 0.7801), (-1.405, 1.2, 0.794), (-1.405, 1.27, 0.7801), (-1.405, 1.329, 0.7407), (-1.405, 1.368, 0.6816), (-1.405, 1.382, 0.612), (-1.405, 1.368, 0.5424), (-1.405, 1.329, 0.4833), (-1.405, 1.27, 0.4439), (-1.405, 1.2, 0.43), (-1.405, 1.13, 0.4439), (-1.405, 1.071, 0.4833), (-1.405, 1.032, 0.5424), (-1.405, 0.8435, 0.7597), (-1.405, 0.8141, 0.612), (-1.405, 0.9271, 0.8849), (-1.405, 1.052, 0.9685), (-1.405, 1.2, 0.9979), (-1.405, 1.348, 0.9685), (-1.405, 1.473, 0.8849), (-1.405, 1.557, 0.7597), (-1.405, 1.586, 0.612), (-1.405, 1.557, 0.4643), (-1.405, 1.473, 0.3391), (-1.405, 1.348, 0.2555), (-1.405, 1.2, 0.2261), (-1.405, 1.052, 0.2555), (-1.405, 0.9271, 0.3391), (-1.405, 0.8435, 0.4643), (-1.405, 0.8435, 0.7597), (-1.405, 0.8141, 0.612), (-1.405, 0.9271, 0.8849), (-1.405, 1.052, 0.9685), (-1.405, 1.2, 0.9979), (-1.405, 1.348, 0.9685), (-1.405, 1.473, 0.8849), (-1.405, 1.557, 0.7597), (-1.405, 1.586, 0.612), (-1.405, 1.557, 0.4643), (-1.405, 1.473, 0.3391), (-1.405, 1.348, 0.2555), (-1.405, 1.2, 0.2261), (-1.405, 1.052, 0.2555), (-1.405, 0.9271, 0.3391), (-1.405, 0.8435, 0.4643), (-1.53, 1.032, 0.6816), (-1.53, 1.018, 0.612), (-1.53, 1.071, 0.7407), (-1.53, 1.13, 0.7801), (-1.53, 1.2, 0.794), (-1.53, 1.27, 0.7801), (-1.53, 1.329, 0.7407), (-1.53, 1.368, 0.6816), (-1.53, 1.382, 0.612), (-1.53, 1.368, 0.5424), (-1.53, 1.329, 0.4833), (-1.53, 1.27, 0.4439), (-1.53, 1.2, 0.43), (-1.53, 1.13, 0.4439), (-1.53, 1.071, 0.4833), (-1.53, 1.032, 0.5424), (-1.515, 1.348, 0.9685), (-1.515, 1.2, 0.9979), (-1.515, 1.052, 0.2555), (-1.515, 1.2, 0.2261), (-1.515, 1.473, 0.8849), (-1.515, 0.9271, 0.3391), (-1.515, 1.557, 0.7597), (-1.515, 0.8435, 0.4643), (-1.515, 1.586, 0.612), (-1.515, 0.8435, 0.7597), (-1.515, 0.8141, 0.612), (-1.515, 1.557, 0.4643), (-1.515, 0.9271, 0.8849), (-1.515, 1.473, 0.3391), (-1.515, 1.052, 0.9685), (-1.515, 1.348, 0.2555), (-1.559, 1.093, 0.7737), (-1.559, 1.01, 0.6486), (-1.559, 1.239, 0.8017), (-1.559, 1.091, 0.7724), (-1.559, 1.362, 0.7186), (-1.559, 1.237, 0.8022), (-1.559, 1.39, 0.573), (-1.559, 1.36, 0.7207), (-1.559, 1.307, 0.4503), (-1.559, 1.39, 0.5754), (-1.559, 1.161, 0.4223), (-1.559, 1.309, 0.4516), (-1.559, 1.038, 0.5054), (-1.559, 1.163, 0.4218), (-1.559, 1.01, 0.651), (-1.559, 1.04, 0.5033), (-1.449, 1.239, 0.8017), (-1.449, 1.161, 0.4223), (-1.449, 1.01, 0.651), (-1.449, 1.237, 0.8022), (-1.449, 1.163, 0.4218), (-1.449, 1.362, 0.7186), (-1.449, 1.038, 0.5054), (-1.449, 1.36, 0.7207), (-1.449, 1.04, 0.5033), (-1.449, 1.39, 0.573), (-1.449, 1.01, 0.6486), (-1.449, 1.39, 0.5754), (-1.449, 1.093, 0.7737), (-1.449, 1.307, 0.4503), (-1.449, 1.091, 0.7724), (-1.449, 1.309, 0.4516), (-1.42, 1.624, 1.036), (-1.58, 1.624, 1.036), (-1.58, 1.43, 1.166), (-1.42, 1.43, 1.166), (-1.42, 0.7757, 0.1877), (-1.58, 0.7757, 0.1877), (-1.58, 0.9704, 0.05767), (-1.42, 0.9704, 0.05767), (-1.42, 1.754, 0.8416), (-1.58, 1.754, 0.8416), (-1.42, 0.6457, 0.3824), (-1.58, 0.6457, 0.3824), (-1.42, 1.8, 0.612), (-1.58, 1.8, 0.612), (-1.42, 0.6457, 0.8416), (-1.58, 0.6457, 0.8416), (-1.58, 0.6, 0.612), (-1.42, 0.6, 0.612), (-1.42, 1.754, 0.3824), (-1.58, 1.754, 0.3824), (-1.42, 0.7757, 1.036), (-1.58, 0.7757, 1.036), (-1.42, 1.624, 0.1877), (-1.58, 1.624, 0.1877), (-1.42, 0.9704, 1.166), (-1.58, 0.9704, 1.166), (-1.42, 1.43, 0.05767), (-1.58, 1.43, 0.05767), (-1.42, 1.2, 1.212), (-1.58, 1.2, 1.212), (-1.42, 1.2, 0.012), (-1.58, 1.2, 0.012), (-1.418, 1.633, 1.045), (-1.582, 1.633, 1.045), (-1.582, 1.434, 1.177), (-1.418, 1.434, 1.177), (-1.418, 0.7673, 0.1793), (-1.582, 0.7672, 0.1793), (-1.582, 0.9658, 0.04659), (-1.418, 0.9658, 0.04659), (-1.418, 1.765, 0.8462), (-1.582, 1.765, 0.8462), (-1.418, 0.6346, 0.3778), (-1.582, 0.6346, 0.3778), (-1.418, 1.812, 0.612), (-1.582, 1.812, 0.612), (-1.418, 0.6346, 0.8462), (-1.582, 0.6346, 0.8462), (-1.582, 0.588, 0.612), (-1.418, 0.588, 0.612), (-1.418, 1.765, 0.3778), (-1.582, 1.765, 0.3778), (-1.418, 0.7673, 1.045), (-1.582, 0.7673, 1.045), (-1.418, 1.633, 0.1793), (-1.582, 1.633, 0.1793), (-1.418, 0.9658, 1.177), (-1.582, 0.9658, 1.177), (-1.418, 1.434, 0.04659), (-1.582, 1.434, 0.04659), (-1.418, 1.2, 1.224), (-1.582, 1.2, 1.224), (-1.418, 1.2, 0.0), (-1.582, 1.2, 0.0)], [], [(0, 15, 14, 13, 12, 11, 10, 9, 8, 7, 6, 5, 4, 3, 2, 1), (145, 144, 101, 100), (194, 193, 38, 37), (198, 197, 46, 45), (193, 201, 39, 38), (197, 203, 47, 46), (201, 205, 40, 39), (208, 207, 32, 33), (203, 208, 33, 47), (205, 211, 41, 40), (207, 213, 34, 32), (211, 215, 42, 41), (213, 217, 35, 34), (215, 219, 43, 42), (217, 221, 36, 35), (219, 223, 44, 43), (221, 194, 37, 36), (223, 198, 45, 44), (48, 49, 33, 32), (50, 48, 32, 34), (51, 50, 34, 35), (52, 51, 35, 36), (53, 52, 36, 37), (54, 53, 37, 38), (55, 54, 38, 39), (56, 55, 39, 40), (57, 56, 40, 41), (58, 57, 41, 42), (59, 58, 42, 43), (60, 59, 43, 44), (61, 60, 44, 45), (62, 61, 45, 46), (63, 62, 46, 47), (49, 63, 47, 33), (64, 65, 49, 48), (66, 64, 48, 50), (67, 66, 50, 51), (68, 67, 51, 52), (69, 68, 52, 53), (70, 69, 53, 54), (71, 70, 54, 55), (72, 71, 55, 56), (73, 72, 56, 57), (74, 73, 57, 58), (75, 74, 58, 59), (76, 75, 59, 60), (77, 76, 60, 61), (78, 77, 61, 62), (79, 78, 62, 63), (65, 79, 63, 49), (17, 16, 65, 64), (18, 17, 64, 66), (19, 18, 66, 67), (20, 19, 67, 68), (21, 20, 68, 69), (22, 21, 69, 70), (23, 22, 70, 71), (24, 23, 71, 72), (25, 24, 72, 73), (26, 25, 73, 74), (27, 26, 74, 75), (28, 27, 75, 76), (29, 28, 76, 77), (30, 29, 77, 78), (31, 30, 78, 79), (16, 31, 79, 65), (92, 93, 141, 140), (147, 146, 109, 108), (144, 148, 102, 101), (146, 149, 110, 109), (148, 150, 103, 102), (149, 151, 111, 110), (150, 152, 104, 103), (154, 153, 96, 97), (151, 154, 97, 111), (152, 155, 105, 104), (153, 156, 98, 96), (155, 157, 106, 105), (156, 158, 99, 98), (157, 159, 107, 106), (158, 145, 100, 99), (159, 147, 108, 107), (112, 113, 97, 96), (114, 112, 96, 98), (115, 114, 98, 99), (116, 115, 99, 100), (117, 116, 100, 101), (118, 117, 101, 102), (119, 118, 102, 103), (120, 119, 103, 104), (121, 120, 104, 105), (122, 121, 105, 106), (123, 122, 106, 107), (124, 123, 107, 108), (125, 124, 108, 109), (126, 125, 109, 110), (127, 126, 110, 111), (113, 127, 111, 97), (80, 81, 113, 112), (82, 80, 112, 114), (83, 82, 114, 115), (84, 83, 115, 116), (85, 84, 116, 117), (86, 85, 117, 118), (87, 86, 118, 119), (88, 87, 119, 120), (89, 88, 120, 121), (90, 89, 121, 122), (91, 90, 122, 123), (92, 91, 123, 124), (93, 92, 124, 125), (94, 93, 125, 126), (95, 94, 126, 127), (81, 95, 127, 113), (129, 128, 130, 131, 132, 133, 134, 135, 136, 137, 138, 139, 140, 141, 142, 143), (85, 86, 134, 133), (93, 94, 142, 141), (86, 87, 135, 134), (94, 95, 143, 142), (87, 88, 136, 135), (81, 80, 128, 129), (95, 81, 129, 143), (88, 89, 137, 136), (80, 82, 130, 128), (89, 90, 138, 137), (82, 83, 131, 130), (90, 91, 139, 138), (83, 84, 132, 131), (91, 92, 140, 139), (84, 85, 133, 132), (25, 26, 168, 169), (20, 145, 176, 162), (26, 27, 159, 157), (18, 19, 158, 156), (154, 151, 184, 178), (153, 17, 161, 186), (24, 25, 155, 152), (24, 152, 185, 166), (16, 17, 153, 154), (23, 24, 166, 167), (30, 31, 151, 149), (22, 23, 150, 148), (156, 153, 186, 188), (151, 31, 175, 184), (28, 29, 146, 147), (20, 21, 144, 145), (171, 170, 177, 191), (163, 162, 176, 190), (169, 168, 189, 187), (161, 160, 188, 186), (175, 174, 178, 184), (167, 166, 185, 183), (173, 172, 182, 180), (165, 164, 181, 179), (155, 25, 169, 187), (152, 150, 183, 185), (28, 147, 177, 170), (27, 28, 170, 171), (18, 156, 188, 160), (26, 157, 189, 168), (144, 21, 165, 179), (29, 30, 172, 173), (158, 19, 163, 190), (149, 146, 180, 182), (159, 27, 171, 191), (17, 18, 160, 161), (146, 29, 173, 180), (148, 144, 179, 181), (31, 16, 174, 175), (147, 159, 191, 177), (145, 158, 190, 176), (19, 20, 162, 163), (22, 148, 181, 164), (30, 149, 182, 172), (16, 154, 178, 174), (21, 22, 164, 165), (150, 23, 167, 183), (157, 155, 187, 189), (12, 13, 199, 222), (211, 205, 237, 243), (4, 5, 195, 220), (195, 192, 224, 227), (11, 12, 222, 218), (194, 221, 253, 226), (3, 4, 220, 216), (204, 210, 242, 236), (10, 11, 218, 214), (197, 198, 230, 229), (2, 3, 216, 212), (220, 195, 227, 252), (9, 10, 214, 210), (213, 207, 239, 245), (1, 2, 212, 206), (199, 196, 228, 231), (8, 9, 210, 204), (198, 223, 255, 230), (15, 0, 209, 202), (206, 212, 244, 238), (0, 1, 206, 209), (201, 193, 225, 233), (7, 8, 204, 200), (222, 199, 231, 254), (14, 15, 202, 196), (215, 211, 243, 247), (6, 7, 200, 192), (192, 200, 232, 224), (13, 14, 196, 199), (210, 214, 246, 242), (5, 6, 192, 195), (203, 197, 229, 235), (254, 231, 230, 255), (252, 227, 226, 253), (250, 254, 255, 251), (248, 252, 253, 249), (246, 250, 251, 247), (244, 248, 249, 245), (242, 246, 247, 243), (238, 244, 245, 239), (236, 242, 243, 237), (234, 241, 240, 235), (241, 238, 239, 240), (232, 236, 237, 233), (228, 234, 235, 229), (224, 232, 233, 225), (231, 228, 229, 230), (227, 224, 225, 226), (218, 222, 254, 250), (193, 194, 226, 225), (202, 209, 241, 234), (223, 219, 251, 255), (208, 203, 235, 240), (216, 220, 252, 248), (209, 206, 238, 241), (221, 217, 249, 253), (207, 208, 240, 239), (214, 218, 250, 246), (200, 204, 236, 232), (219, 215, 247, 251), (205, 201, 233, 237), (212, 216, 248, 244), (196, 202, 234, 228), (217, 213, 245, 249)])
me_circle.polygons.foreach_set('material_index', [0, 1, 0, 0, 0, 0, 0, 0, 0, 0, 0, 0, 0, 0, 0, 0, 0, 0, 0, 0, 0, 0, 0, 0, 0, 0, 0, 0, 0, 0, 0, 0, 0, 0, 0, 0, 0, 0, 0, 0, 0, 0, 0, 0, 0, 0, 0, 0, 0, 0, 1, 1, 1, 1, 1, 1, 1, 1, 1, 1, 1, 1, 1, 1, 1, 1, 0, 1, 1, 1, 1, 1, 1, 1, 1, 1, 1, 1, 1, 1, 1, 1, 1, 1, 1, 1, 1, 1, 1, 1, 1, 1, 1, 1, 1, 1, 1, 1, 0, 0, 0, 0, 0, 0, 0, 0, 0, 0, 0, 0, 0, 0, 0, 0, 0, 0, 0, 0, 0, 0, 0, 0, 0, 0, 0, 0, 0, 0, 0, 0, 1, 1, 1, 1, 1, 1, 1, 1, 1, 1, 1, 1, 1, 1, 1, 1, 1, 1, 1, 1, 1, 1, 1, 1, 1, 1, 1, 1, 1, 1, 1, 1, 1, 1, 1, 1, 1, 1, 1, 1, 1, 1, 1, 1, 1, 1, 1, 1, 0, 0, 0, 0, 0, 0, 0, 0, 0, 0, 0, 0, 0, 0, 0, 0, 0, 0, 0, 0, 0, 0, 0, 0, 0, 0, 0, 0, 0, 0, 0, 0, 0, 0, 0, 0, 0, 0, 0, 0, 0, 0, 0, 0, 0, 0, 0, 0, 0, 0, 0, 0, 0, 0, 0, 0, 0, 0, 0, 0, 0, 0, 0, 0])
_uv = me_circle.uv_layers.new(name='UVMap')
_uv.uv.foreach_set('vector', [0.5, 1.0, 0.6913, 0.9619, 0.8536, 0.8536, 0.9619, 0.6913, 1.0, 0.5, 0.9619, 0.3087, 0.8536, 0.1464, 0.6913, 0.03806, 0.5, 0.0, 0.3087, 0.03806, 0.1464, 0.1464, 0.03806, 0.3087, 0.0, 0.5, 0.03806, 0.6913, 0.1464, 0.8536, 0.3087, 0.9619, 0.1784, 0.5, 0.2029, 0.3769, 0.2029, 0.3769, 0.1784, 0.5, 0.03806, 0.3087, 0.1464, 0.1464, 0.1464, 0.1464, 0.03806, 0.3087, 0.9619, 0.6913, 0.8536, 0.8536, 0.8536, 0.8536, 0.9619, 0.6913, 0.1464, 0.1464, 0.3087, 0.03806, 0.3087, 0.03806, 0.1464, 0.1464, 0.8536, 0.8536, 0.6913, 0.9619, 0.6913, 0.9619, 0.8536, 0.8536, 0.3087, 0.03806, 0.5, 0.0, 0.5, 0.0, 0.3087, 0.03806, 0.5, 1.0, 0.3087, 0.9619, 0.3087, 0.9619, 0.5, 1.0, 0.6913, 0.9619, 0.5, 1.0, 0.5, 1.0, 0.6913, 0.9619, 0.5, 0.0, 0.6913, 0.03806, 0.6913, 0.03806, 0.5, 0.0, 0.3087, 0.9619, 0.1464, 0.8536, 0.1464, 0.8536, 0.3087, 0.9619, 0.6913, 0.03806, 0.8536, 0.1464, 0.8536, 0.1464, 0.6913, 0.03806, 0.1464, 0.8536, 0.03806, 0.6913, 0.03806, 0.6913, 0.1464, 0.8536, 0.8536, 0.1464, 0.9619, 0.3087, 0.9619, 0.3087, 0.8536, 0.1464, 0.03806, 0.6913, 0.0, 0.5, 0.0, 0.5, 0.03806, 0.6913, 0.9619, 0.3087, 1.0, 0.5, 1.0, 0.5, 0.9619, 0.3087, 0.0, 0.5, 0.03806, 0.3087, 0.03806, 0.3087, 0.0, 0.5, 1.0, 0.5, 0.9619, 0.6913, 0.9619, 0.6913, 1.0, 0.5, 0.3574, 0.8442, 0.5, 0.8726, 0.5, 1.0, 0.3087, 0.9619, 0.2366, 0.7634, 0.3574, 0.8442, 0.3087, 0.9619, 0.1464, 0.8536, 0.1558, 0.6426, 0.2366, 0.7634, 0.1464, 0.8536, 0.03806, 0.6913, 0.1274, 0.5, 0.1558, 0.6426, 0.03806, 0.6913, 0.0, 0.5, 0.1558, 0.3574, 0.1274, 0.5, 0.0, 0.5, 0.03806, 0.3087, 0.2366, 0.2366, 0.1558, 0.3574, 0.03806, 0.3087, 0.1464, 0.1464, 0.3574, 0.1558, 0.2366, 0.2366, 0.1464, 0.1464, 0.3087, 0.03806, 0.5, 0.1274, 0.3574, 0.1558, 0.3087, 0.03806, 0.5, 0.0, 0.6426, 0.1558, 0.5, 0.1274, 0.5, 0.0, 0.6913, 0.03806, 0.7634, 0.2366, 0.6426, 0.1558, 0.6913, 0.03806, 0.8536, 0.1464, 0.8442, 0.3574, 0.7634, 0.2366, 0.8536, 0.1464, 0.9619, 0.3087, 0.8726, 0.5, 0.8442, 0.3574, 0.9619, 0.3087, 1.0, 0.5, 0.8442, 0.6426, 0.8726, 0.5, 1.0, 0.5, 0.9619, 0.6913, 0.7634, 0.7634, 0.8442, 0.6426, 0.9619, 0.6913, 0.8536, 0.8536, 0.6426, 0.8442, 0.7634, 0.7634, 0.8536, 0.8536, 0.6913, 0.9619, 0.5, 0.8726, 0.6426, 0.8442, 0.6913, 0.9619, 0.5, 1.0, 0.3737, 0.8049, 0.5, 0.8301, 0.5, 0.8726, 0.3574, 0.8442, 0.2666, 0.7334, 0.3737, 0.8049, 0.3574, 0.8442, 0.2366, 0.7634, 0.1951, 0.6263, 0.2666, 0.7334, 0.2366, 0.7634, 0.1558, 0.6426, 0.1699, 0.5, 0.1951, 0.6263, 0.1558, 0.6426, 0.1274, 0.5, 0.1951, 0.3737, 0.1699, 0.5, 0.1274, 0.5, 0.1558, 0.3574, 0.2666, 0.2666, 0.1951, 0.3737, 0.1558, 0.3574, 0.2366, 0.2366, 0.3737, 0.1951, 0.2666, 0.2666, 0.2366, 0.2366, 0.3574, 0.1558, 0.5, 0.1699, 0.3737, 0.1951, 0.3574, 0.1558, 0.5, 0.1274, 0.6263, 0.1951, 0.5, 0.1699, 0.5, 0.1274, 0.6426, 0.1558, 0.7334, 0.2666, 0.6263, 0.1951, 0.6426, 0.1558, 0.7634, 0.2366, 0.8049, 0.3737, 0.7334, 0.2666, 0.7634, 0.2366, 0.8442, 0.3574, 0.8301, 0.5, 0.8049, 0.3737, 0.8442, 0.3574, 0.8726, 0.5, 0.8049, 0.6263, 0.8301, 0.5, 0.8726, 0.5, 0.8442, 0.6426, 0.7334, 0.7334, 0.8049, 0.6263, 0.8442, 0.6426, 0.7634, 0.7634, 0.6263, 0.8049, 0.7334, 0.7334, 0.7634, 0.7634, 0.6426, 0.8442, 0.5, 0.8301, 0.6263, 0.8049, 0.6426, 0.8442, 0.5, 0.8726, 0.3769, 0.7971, 0.5, 0.8216, 0.5, 0.8301, 0.3737, 0.8049, 0.2726, 0.7274, 0.3769, 0.7971, 0.3737, 0.8049, 0.2666, 0.7334, 0.2029, 0.6231, 0.2726, 0.7274, 0.2666, 0.7334, 0.1951, 0.6263, 0.1784, 0.5, 0.2029, 0.6231, 0.1951, 0.6263, 0.1699, 0.5, 0.2029, 0.3769, 0.1784, 0.5, 0.1699, 0.5, 0.1951, 0.3737, 0.2726, 0.2726, 0.2029, 0.3769, 0.1951, 0.3737, 0.2666, 0.2666, 0.3769, 0.2029, 0.2726, 0.2726, 0.2666, 0.2666, 0.3737, 0.1951, 0.5, 0.1784, 0.3769, 0.2029, 0.3737, 0.1951, 0.5, 0.1699, 0.6231, 0.2029, 0.5, 0.1784, 0.5, 0.1699, 0.6263, 0.1951, 0.7274, 0.2726, 0.6231, 0.2029, 0.6263, 0.1951, 0.7334, 0.2666, 0.7971, 0.3769, 0.7274, 0.2726, 0.7334, 0.2666, 0.8049, 0.3737, 0.8216, 0.5, 0.7971, 0.3769, 0.8049, 0.3737, 0.8301, 0.5, 0.7971, 0.6231, 0.8216, 0.5, 0.8301, 0.5, 0.8049, 0.6263, 0.7274, 0.7274, 0.7971, 0.6231, 0.8049, 0.6263, 0.7334, 0.7334, 0.6231, 0.7971, 0.7274, 0.7274, 0.7334, 0.7334, 0.6263, 0.8049, 0.5, 0.8216, 0.6231, 0.7971, 0.6263, 0.8049, 0.5, 0.8301, 0.6516, 0.5, 0.6401, 0.558, 0.6401, 0.558, 0.6516, 0.5, 0.8216, 0.5, 0.7971, 0.6231, 0.7971, 0.6231, 0.8216, 0.5, 0.2029, 0.3769, 0.2726, 0.2726, 0.2726, 0.2726, 0.2029, 0.3769, 0.7971, 0.6231, 0.7274, 0.7274, 0.7274, 0.7274, 0.7971, 0.6231, 0.2726, 0.2726, 0.3769, 0.2029, 0.3769, 0.2029, 0.2726, 0.2726, 0.7274, 0.7274, 0.6231, 0.7971, 0.6231, 0.7971, 0.7274, 0.7274, 0.3769, 0.2029, 0.5, 0.1784, 0.5, 0.1784, 0.3769, 0.2029, 0.5, 0.8216, 0.3769, 0.7971, 0.3769, 0.7971, 0.5, 0.8216, 0.6231, 0.7971, 0.5, 0.8216, 0.5, 0.8216, 0.6231, 0.7971, 0.5, 0.1784, 0.6231, 0.2029, 0.6231, 0.2029, 0.5, 0.1784, 0.3769, 0.7971, 0.2726, 0.7274, 0.2726, 0.7274, 0.3769, 0.7971, 0.6231, 0.2029, 0.7274, 0.2726, 0.7274, 0.2726, 0.6231, 0.2029, 0.2726, 0.7274, 0.2029, 0.6231, 0.2029, 0.6231, 0.2726, 0.7274, 0.7274, 0.2726, 0.7971, 0.3769, 0.7971, 0.3769, 0.7274, 0.2726, 0.2029, 0.6231, 0.1784, 0.5, 0.1784, 0.5, 0.2029, 0.6231, 0.7971, 0.3769, 0.8216, 0.5, 0.8216, 0.5, 0.7971, 0.3769, 0.3769, 0.7971, 0.5, 0.8216, 0.5, 0.8216, 0.3769, 0.7971, 0.2726, 0.7274, 0.3769, 0.7971, 0.3769, 0.7971, 0.2726, 0.7274, 0.2029, 0.6231, 0.2726, 0.7274, 0.2726, 0.7274, 0.2029, 0.6231, 0.1784, 0.5, 0.2029, 0.6231, 0.2029, 0.6231, 0.1784, 0.5, 0.2029, 0.3769, 0.1784, 0.5, 0.1784, 0.5, 0.2029, 0.3769, 0.2726, 0.2726, 0.2029, 0.3769, 0.2029, 0.3769, 0.2726, 0.2726, 0.3769, 0.2029, 0.2726, 0.2726, 0.2726, 0.2726, 0.3769, 0.2029, 0.5, 0.1784, 0.3769, 0.2029, 0.3769, 0.2029, 0.5, 0.1784, 0.6231, 0.2029, 0.5, 0.1784, 0.5, 0.1784, 0.6231, 0.2029, 0.7274, 0.2726, 0.6231, 0.2029, 0.6231, 0.2029, 0.7274, 0.2726, 0.7971, 0.3769, 0.7274, 0.2726, 0.7274, 0.2726, 0.7971, 0.3769, 0.8216, 0.5, 0.7971, 0.3769, 0.7971, 0.3769, 0.8216, 0.5, 0.7971, 0.6231, 0.8216, 0.5, 0.8216, 0.5, 0.7971, 0.6231, 0.7274, 0.7274, 0.7971, 0.6231, 0.7971, 0.6231, 0.7274, 0.7274, 0.6231, 0.7971, 0.7274, 0.7274, 0.7274, 0.7274, 0.6231, 0.7971, 0.5, 0.8216, 0.6231, 0.7971, 0.6231, 0.7971, 0.5, 0.8216, 0.442, 0.6401, 0.5, 0.6516, 0.5, 0.8216, 0.3769, 0.7971, 0.3928, 0.6072, 0.442, 0.6401, 0.3769, 0.7971, 0.2726, 0.7274, 0.3599, 0.558, 0.3928, 0.6072, 0.2726, 0.7274, 0.2029, 0.6231, 0.3484, 0.5, 0.3599, 0.558, 0.2029, 0.6231, 0.1784, 0.5, 0.3599, 0.442, 0.3484, 0.5, 0.1784, 0.5, 0.2029, 0.3769, 0.3928, 0.3928, 0.3599, 0.442, 0.2029, 0.3769, 0.2726, 0.2726, 0.442, 0.3599, 0.3928, 0.3928, 0.2726, 0.2726, 0.3769, 0.2029, 0.5, 0.3484, 0.442, 0.3599, 0.3769, 0.2029, 0.5, 0.1784, 0.558, 0.3599, 0.5, 0.3484, 0.5, 0.1784, 0.6231, 0.2029, 0.6072, 0.3928, 0.558, 0.3599, 0.6231, 0.2029, 0.7274, 0.2726, 0.6401, 0.442, 0.6072, 0.3928, 0.7274, 0.2726, 0.7971, 0.3769, 0.6516, 0.5, 0.6401, 0.442, 0.7971, 0.3769, 0.8216, 0.5, 0.6401, 0.558, 0.6516, 0.5, 0.8216, 0.5, 0.7971, 0.6231, 0.6072, 0.6072, 0.6401, 0.558, 0.7971, 0.6231, 0.7274, 0.7274, 0.558, 0.6401, 0.6072, 0.6072, 0.7274, 0.7274, 0.6231, 0.7971, 0.5, 0.6516, 0.558, 0.6401, 0.6231, 0.7971, 0.5, 0.8216, 0.5, 0.6516, 0.442, 0.6401, 0.3928, 0.6072, 0.3599, 0.558, 0.3484, 0.5, 0.3599, 0.442, 0.3928, 0.3928, 0.442, 0.3599, 0.5, 0.3484, 0.558, 0.3599, 0.6072, 0.3928, 0.6401, 0.442, 0.6516, 0.5, 0.6401, 0.558, 0.6072, 0.6072, 0.558, 0.6401, 0.3599, 0.442, 0.3928, 0.3928, 0.3928, 0.3928, 0.3599, 0.442, 0.6401, 0.558, 0.6072, 0.6072, 0.6072, 0.6072, 0.6401, 0.558, 0.3928, 0.3928, 0.442, 0.3599, 0.442, 0.3599, 0.3928, 0.3928, 0.6072, 0.6072, 0.558, 0.6401, 0.558, 0.6401, 0.6072, 0.6072, 0.442, 0.3599, 0.5, 0.3484, 0.5, 0.3484, 0.442, 0.3599, 0.5, 0.6516, 0.442, 0.6401, 0.442, 0.6401, 0.5, 0.6516, 0.558, 0.6401, 0.5, 0.6516, 0.5, 0.6516, 0.558, 0.6401, 0.5, 0.3484, 0.558, 0.3599, 0.558, 0.3599, 0.5, 0.3484, 0.442, 0.6401, 0.3928, 0.6072, 0.3928, 0.6072, 0.442, 0.6401, 0.558, 0.3599, 0.6072, 0.3928, 0.6072, 0.3928, 0.558, 0.3599, 0.3928, 0.6072, 0.3599, 0.558, 0.3599, 0.558, 0.3928, 0.6072, 0.6072, 0.3928, 0.6401, 0.442, 0.6401, 0.442, 0.6072, 0.3928, 0.3599, 0.558, 0.3484, 0.5, 0.3484, 0.5, 0.3599, 0.558, 0.6401, 0.442, 0.6516, 0.5, 0.6516, 0.5, 0.6401, 0.442, 0.3484, 0.5, 0.3599, 0.442, 0.3599, 0.442, 0.3484, 0.5, 0.6231, 0.2029, 0.7274, 0.2726, 0.7274, 0.2726, 0.6231, 0.2029, 0.1784, 0.5, 0.1784, 0.5, 0.1784, 0.5, 0.1784, 0.5, 0.7274, 0.2726, 0.7971, 0.3769, 0.7971, 0.3769, 0.7274, 0.2726, 0.2726, 0.7274, 0.2029, 0.6231, 0.2029, 0.6231, 0.2726, 0.7274, 0.5, 0.8216, 0.6231, 0.7971, 0.6231, 0.7971, 0.5, 0.8216, 0.3769, 0.7971, 0.3769, 0.7971, 0.3769, 0.7971, 0.3769, 0.7971, 0.5, 0.1784, 0.6231, 0.2029, 0.6231, 0.2029, 0.5, 0.1784, 0.5, 0.1784, 0.5, 0.1784, 0.5, 0.1784, 0.5, 0.1784, 0.5, 0.8216, 0.3769, 0.7971, 0.3769, 0.7971, 0.5, 0.8216, 0.3769, 0.2029, 0.5, 0.1784, 0.5, 0.1784, 0.3769, 0.2029, 0.7274, 0.7274, 0.6231, 0.7971, 0.6231, 0.7971, 0.7274, 0.7274, 0.2726, 0.2726, 0.3769, 0.2029, 0.3769, 0.2029, 0.2726, 0.2726, 0.2726, 0.7274, 0.3769, 0.7971, 0.3769, 0.7971, 0.2726, 0.7274, 0.6231, 0.7971, 0.6231, 0.7971, 0.6231, 0.7971, 0.6231, 0.7971, 0.8216, 0.5, 0.7971, 0.6231, 0.7971, 0.6231, 0.8216, 0.5, 0.1784, 0.5, 0.2029, 0.3769, 0.2029, 0.3769, 0.1784, 0.5, 0.7971, 0.3769, 0.8216, 0.5, 0.8216, 0.5, 0.7971, 0.3769, 0.2029, 0.6231, 0.1784, 0.5, 0.1784, 0.5, 0.2029, 0.6231, 0.6231, 0.2029, 0.7274, 0.2726, 0.7274, 0.2726, 0.6231, 0.2029, 0.3769, 0.7971, 0.2726, 0.7274, 0.2726, 0.7274, 0.3769, 0.7971, 0.6231, 0.7971, 0.5, 0.8216, 0.5, 0.8216, 0.6231, 0.7971, 0.3769, 0.2029, 0.5, 0.1784, 0.5, 0.1784, 0.3769, 0.2029, 0.7971, 0.6231, 0.7274, 0.7274, 0.7274, 0.7274, 0.7971, 0.6231, 0.2029, 0.3769, 0.2726, 0.2726, 0.2726, 0.2726, 0.2029, 0.3769, 0.6231, 0.2029, 0.6231, 0.2029, 0.6231, 0.2029, 0.6231, 0.2029, 0.5, 0.1784, 0.3769, 0.2029, 0.3769, 0.2029, 0.5, 0.1784, 0.8216, 0.5, 0.8216, 0.5, 0.8216, 0.5, 0.8216, 0.5, 0.7971, 0.3769, 0.8216, 0.5, 0.8216, 0.5, 0.7971, 0.3769, 0.2726, 0.7274, 0.2726, 0.7274, 0.2726, 0.7274, 0.2726, 0.7274, 0.7274, 0.2726, 0.7274, 0.2726, 0.7274, 0.2726, 0.7274, 0.2726, 0.2029, 0.3769, 0.2029, 0.3769, 0.2029, 0.3769, 0.2029, 0.3769, 0.7971, 0.6231, 0.7274, 0.7274, 0.7274, 0.7274, 0.7971, 0.6231, 0.2029, 0.6231, 0.2029, 0.6231, 0.2029, 0.6231, 0.2029, 0.6231, 0.7274, 0.7274, 0.7971, 0.6231, 0.7971, 0.6231, 0.7274, 0.7274, 0.7971, 0.3769, 0.7971, 0.3769, 0.7971, 0.3769, 0.7971, 0.3769, 0.3769, 0.7971, 0.2726, 0.7274, 0.2726, 0.7274, 0.3769, 0.7971, 0.7971, 0.6231, 0.7971, 0.6231, 0.7971, 0.6231, 0.7971, 0.6231, 0.2726, 0.2726, 0.2029, 0.3769, 0.2029, 0.3769, 0.2726, 0.2726, 0.6231, 0.7971, 0.5, 0.8216, 0.5, 0.8216, 0.6231, 0.7971, 0.8216, 0.5, 0.7971, 0.3769, 0.7971, 0.3769, 0.8216, 0.5, 0.1784, 0.5, 0.2029, 0.6231, 0.2029, 0.6231, 0.1784, 0.5, 0.2029, 0.6231, 0.1784, 0.5, 0.1784, 0.5, 0.2029, 0.6231, 0.2726, 0.2726, 0.2726, 0.2726, 0.2726, 0.2726, 0.2726, 0.2726, 0.7274, 0.7274, 0.7274, 0.7274, 0.7274, 0.7274, 0.7274, 0.7274, 0.5, 0.8216, 0.5, 0.8216, 0.5, 0.8216, 0.5, 0.8216, 0.2029, 0.3769, 0.2726, 0.2726, 0.2726, 0.2726, 0.2029, 0.3769, 0.3769, 0.2029, 0.3769, 0.2029, 0.3769, 0.2029, 0.3769, 0.2029, 0.7274, 0.2726, 0.6231, 0.2029, 0.6231, 0.2029, 0.7274, 0.2726, 1.0, 0.5, 0.9619, 0.6913, 0.9619, 0.6913, 1.0, 0.5, 0.6913, 0.03806, 0.5, 0.0, 0.5, 0.0, 0.6913, 0.03806, 0.0, 0.5, 0.03806, 0.3087, 0.03806, 0.3087, 0.0, 0.5, 0.03806, 0.3087, 0.1464, 0.1464, 0.1464, 0.1464, 0.03806, 0.3087, 0.9619, 0.3087, 1.0, 0.5, 1.0, 0.5, 0.9619, 0.3087, 0.03806, 0.3087, 0.0, 0.5, 0.0, 0.5, 0.03806, 0.3087, 0.03806, 0.6913, 0.0, 0.5, 0.0, 0.5, 0.03806, 0.6913, 0.5, 0.0, 0.6913, 0.03806, 0.6913, 0.03806, 0.5, 0.0, 0.8536, 0.1464, 0.9619, 0.3087, 0.9619, 0.3087, 0.8536, 0.1464, 0.8536, 0.8536, 0.9619, 0.6913, 0.9619, 0.6913, 0.8536, 0.8536, 0.1464, 0.8536, 0.03806, 0.6913, 0.03806, 0.6913, 0.1464, 0.8536, 0.0, 0.5, 0.03806, 0.3087, 0.03806, 0.3087, 0.0, 0.5, 0.6913, 0.03806, 0.8536, 0.1464, 0.8536, 0.1464, 0.6913, 0.03806, 0.1464, 0.8536, 0.3087, 0.9619, 0.3087, 0.9619, 0.1464, 0.8536, 0.3087, 0.9619, 0.1464, 0.8536, 0.1464, 0.8536, 0.3087, 0.9619, 0.9619, 0.6913, 0.8536, 0.8536, 0.8536, 0.8536, 0.9619, 0.6913, 0.5, 0.0, 0.6913, 0.03806, 0.6913, 0.03806, 0.5, 0.0, 0.9619, 0.6913, 1.0, 0.5, 1.0, 0.5, 0.9619, 0.6913, 0.6913, 0.9619, 0.5, 1.0, 0.5, 1.0, 0.6913, 0.9619, 0.3087, 0.9619, 0.1464, 0.8536, 0.1464, 0.8536, 0.3087, 0.9619, 0.5, 1.0, 0.3087, 0.9619, 0.3087, 0.9619, 0.5, 1.0, 0.3087, 0.03806, 0.1464, 0.1464, 0.1464, 0.1464, 0.3087, 0.03806, 0.3087, 0.03806, 0.5, 0.0, 0.5, 0.0, 0.3087, 0.03806, 1.0, 0.5, 0.9619, 0.6913, 0.9619, 0.6913, 1.0, 0.5, 0.8536, 0.8536, 0.6913, 0.9619, 0.6913, 0.9619, 0.8536, 0.8536, 0.8536, 0.1464, 0.6913, 0.03806, 0.6913, 0.03806, 0.8536, 0.1464, 0.1464, 0.1464, 0.3087, 0.03806, 0.3087, 0.03806, 0.1464, 0.1464, 0.1464, 0.1464, 0.3087, 0.03806, 0.3087, 0.03806, 0.1464, 0.1464, 0.9619, 0.6913, 0.8536, 0.8536, 0.8536, 0.8536, 0.9619, 0.6913, 0.6913, 0.03806, 0.8536, 0.1464, 0.8536, 0.1464, 0.6913, 0.03806, 0.03806, 0.3087, 0.1464, 0.1464, 0.1464, 0.1464, 0.03806, 0.3087, 0.6913, 0.9619, 0.8536, 0.8536, 0.8536, 0.8536, 0.6913, 0.9619, 1.0, 0.5, 0.9619, 0.6913, 0.9619, 0.6913, 1.0, 0.5, 0.0, 0.5, 0.03806, 0.3087, 0.03806, 0.3087, 0.0, 0.5, 0.9619, 0.3087, 1.0, 0.5, 1.0, 0.5, 0.9619, 0.3087, 0.03806, 0.6913, 0.0, 0.5, 0.0, 0.5, 0.03806, 0.6913, 0.8536, 0.1464, 0.9619, 0.3087, 0.9619, 0.3087, 0.8536, 0.1464, 0.1464, 0.8536, 0.03806, 0.6913, 0.03806, 0.6913, 0.1464, 0.8536, 0.6913, 0.03806, 0.8536, 0.1464, 0.8536, 0.1464, 0.6913, 0.03806, 0.3087, 0.9619, 0.1464, 0.8536, 0.1464, 0.8536, 0.3087, 0.9619, 0.5, 0.0, 0.6913, 0.03806, 0.6913, 0.03806, 0.5, 0.0, 0.6913, 0.9619, 0.5, 1.0, 0.5, 1.0, 0.6913, 0.9619, 0.5, 1.0, 0.3087, 0.9619, 0.3087, 0.9619, 0.5, 1.0, 0.3087, 0.03806, 0.5, 0.0, 0.5, 0.0, 0.3087, 0.03806, 0.8536, 0.8536, 0.6913, 0.9619, 0.6913, 0.9619, 0.8536, 0.8536, 0.1464, 0.1464, 0.3087, 0.03806, 0.3087, 0.03806, 0.1464, 0.1464, 0.9619, 0.6913, 0.8536, 0.8536, 0.8536, 0.8536, 0.9619, 0.6913, 0.03806, 0.3087, 0.1464, 0.1464, 0.1464, 0.1464, 0.03806, 0.3087, 0.9619, 0.3087, 1.0, 0.5, 1.0, 0.5, 0.9619, 0.3087, 0.1464, 0.1464, 0.03806, 0.3087, 0.03806, 0.3087, 0.1464, 0.1464, 0.6913, 0.9619, 0.5, 1.0, 0.5, 1.0, 0.6913, 0.9619, 1.0, 0.5, 0.9619, 0.3087, 0.9619, 0.3087, 1.0, 0.5, 0.5, 1.0, 0.6913, 0.9619, 0.6913, 0.9619, 0.5, 1.0, 0.03806, 0.6913, 0.0, 0.5, 0.0, 0.5, 0.03806, 0.6913, 0.5, 1.0, 0.3087, 0.9619, 0.3087, 0.9619, 0.5, 1.0, 0.0, 0.5, 0.03806, 0.6913, 0.03806, 0.6913, 0.0, 0.5, 0.3087, 0.9619, 0.5, 1.0, 0.5, 1.0, 0.3087, 0.9619, 0.8536, 0.1464, 0.9619, 0.3087, 0.9619, 0.3087, 0.8536, 0.1464, 0.3087, 0.03806, 0.5, 0.0, 0.5, 0.0, 0.3087, 0.03806, 0.9619, 0.3087, 0.8536, 0.1464, 0.8536, 0.1464, 0.9619, 0.3087, 0.5, 0.0, 0.3087, 0.03806, 0.3087, 0.03806, 0.5, 0.0, 0.1464, 0.8536, 0.03806, 0.6913, 0.03806, 0.6913, 0.1464, 0.8536, 0.8536, 0.8536, 0.6913, 0.9619, 0.6913, 0.9619, 0.8536, 0.8536, 0.03806, 0.6913, 0.1464, 0.8536, 0.1464, 0.8536, 0.03806, 0.6913])
me_circle.materials.append(mat_wheel)
me_circle.materials.append(mat_material)
me_circle.materials.append(mat_material_001)
me_circle.use_remesh_preserve_volume = False
me_circle.use_remesh_preserve_attributes = False
me_circle.use_mirror_vertex_groups = False
me_circle.update()

# ---- objects
ob_lamp = bpy.data.objects.new('Lamp', light_lamp)
ob_camera = bpy.data.objects.new('Camera', cam_camera)
ob_catcher = bpy.data.objects.new('Catcher', None)
ob_base = bpy.data.objects.new('Base', me_cube)
ob_garra = bpy.data.objects.new('Garra', me_cube_004)
ob_roda = bpy.data.objects.new('Roda', me_circle)

# ---- transforms, parenting, visibility, modifiers, constraints
ob_lamp.location = (4.076, 1.005, 5.904)
ob_lamp.rotation_euler = (0.6503, 0.05522, 1.866)
ob_lamp.lock_rotations_4d = False
ob_lamp.empty_display_type = 'ARROWS'
ob_lamp.color = (0.0, 0.0, 0.0, 0.0)
ob_lamp.lineart.crease_threshold = 0.0
ob_camera.location = (7.481, -6.508, 5.344)
ob_camera.rotation_euler = (1.109, 0.0, 0.8149)
ob_camera.lock_rotations_4d = False
ob_camera.empty_display_type = 'ARROWS'
ob_camera.color = (0.0, 0.0, 0.0, 0.0)
ob_camera.display_type = 'WIRE'
ob_camera.lineart.crease_threshold = 0.0
ob_catcher.parent = ob_garra
ob_catcher.matrix_parent_inverse = Matrix(((1.0, -0.0, -0.0, -1.267e-07), (-0.0, 1.0, 0.0, 0.3333), (-0.0, -0.0, 1.0, -2.367), (-0.0, 0.0, -0.0, 1.0)))
ob_catcher.location = (1.192e-06, -3.018, 0.4538)
ob_catcher.rotation_euler = (1.571, 0.0, 0.0)
ob_catcher.empty_display_type = 'CIRCLE'
ob_catcher.empty_display_size = 0.5
ob_catcher.lineart.crease_threshold = 0.0
ob_base.location = (0.0, 0.0, 0.0)
ob_base.lock_rotations_4d = False
ob_base.empty_display_type = 'ARROWS'
ob_base.lineart.crease_threshold = 0.0
ob_garra.parent = ob_base
ob_garra.location = (1.267e-07, -0.3333, 2.367)
ob_garra.lock_rotation = (False, True, True)
ob_garra.lock_rotations_4d = False
ob_garra.empty_display_type = 'ARROWS'
ob_garra.lineart.crease_threshold = 0.0
_vg = ob_garra.vertex_groups.new(name='Vidro')
_vg = ob_garra.vertex_groups.new(name='Barra')
ob_roda.parent = ob_base
ob_roda.location = (0.0, 0.0, 0.0)
ob_roda.lineart.crease_threshold = 0.0
_m = ob_roda.modifiers.new('Mirror', 'MIRROR')
_m.use_axis = (True, True, False)

# ---- collection membership
scene.collection.objects.link(ob_lamp)
scene.collection.objects.link(ob_camera)
scene.collection.objects.link(ob_catcher)
col_collection_1.objects.link(ob_base)
col_collection_1.objects.link(ob_garra)
col_collection_1.objects.link(ob_roda)

# ---- scene / render settings (as saved in the file)
scene.camera = ob_camera
scene.frame_start = 1; scene.frame_end = 250; scene.frame_set(1)
scene.render.engine = 'BLENDER_EEVEE_NEXT'
scene.render.resolution_percentage = 50
scene.render.dither_intensity = 0.0
scene.cycles.use_denoising = False
scene.cycles.samples = 128
scene.cycles.sampling_pattern = 'TABULATED_SOBOL'
scene.cycles.use_adaptive_sampling = False
scene.cycles.use_light_tree = False
scene.view_settings.view_transform = 'Standard'
bpy.context.view_layer.update()
